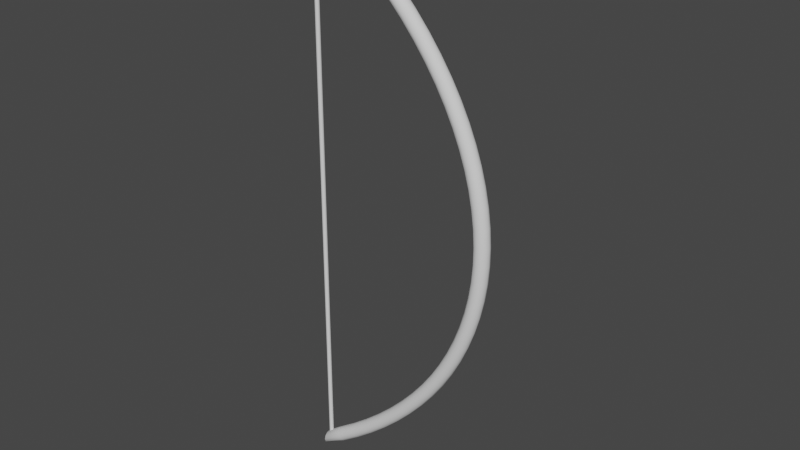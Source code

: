 # Source: base_bow4.blend  (saved by Blender 2.82.7; exported with 4.5.12 LTS)
import bpy
from mathutils import Matrix  # noqa: F401  (used for matrix-valued properties, if any)

bpy.ops.wm.read_factory_settings(use_empty=True)
scene = bpy.context.scene
scene.name = 'Scene'

# ---- collections
col_collection = bpy.data.collections.new('Collection'); scene.collection.children.link(col_collection)

# ---- node groups
ng_auto_smooth = bpy.data.node_groups.new('Auto Smooth', 'GeometryNodeTree')
_s = ng_auto_smooth.interface.new_socket(name='Geometry', in_out='OUTPUT', socket_type='NodeSocketGeometry')
_s = ng_auto_smooth.interface.new_socket(name='Geometry', in_out='INPUT', socket_type='NodeSocketGeometry')
_s = ng_auto_smooth.interface.new_socket(name='Angle', in_out='INPUT', socket_type='NodeSocketFloat')
_s.subtype = 'ANGLE'
_s.min_value = 0.0
_s.max_value = 3.142
ng_auto_smooth.is_modifier = True
_N = ng_auto_smooth.nodes; _L = ng_auto_smooth.links
n0 = _N.new('NodeGroupOutput'); n0.name = 'Group Output'; n0.location = (480, -100)
n1 = _N.new('NodeGroupInput'); n1.name = 'Group Input'; n1.location = (-420, -300)
n2 = _N.new('NodeGroupInput'); n2.name = 'Group Input.001'; n2.location = (-60, -100)
n3 = _N.new('GeometryNodeSetShadeSmooth'); n3.name = 'Set Shade Smooth'; n3.location = (120, -100)
n3.domain = 'EDGE'
n4 = _N.new('GeometryNodeSetShadeSmooth'); n4.name = 'Set Shade Smooth.001'; n4.location = (300, -100)
n5 = _N.new('GeometryNodeInputMeshEdgeAngle'); n5.name = 'Edge Angle'; n5.location = (-420, -220)
n6 = _N.new('GeometryNodeInputEdgeSmooth'); n6.name = 'Is Edge Smooth'; n6.location = (-60, -160)
n7 = _N.new('GeometryNodeInputShadeSmooth'); n7.name = 'Is Face Smooth'; n7.location = (-240, -340)
n8 = _N.new('FunctionNodeBooleanMath'); n8.name = 'Boolean Math'; n8.location = (-60, -220)
n9 = _N.new('FunctionNodeCompare'); n9.name = 'Compare'; n9.location = (-240, -180)
n9.operation = 'LESS_EQUAL'
_L.new(n5.outputs[0], n9.inputs[0])
_L.new(n4.outputs[0], n0.inputs[0])
_L.new(n1.outputs[1], n9.inputs[1])
_L.new(n9.outputs[0], n8.inputs[0])
_L.new(n7.outputs[0], n8.inputs[1])
_L.new(n2.outputs[0], n3.inputs[0])
_L.new(n6.outputs[0], n3.inputs[1])
_L.new(n3.outputs[0], n4.inputs[0])
_L.new(n8.outputs[0], n3.inputs[2])
n0.is_active_output = True

# ---- world
world_world = bpy.data.worlds.new('World'); scene.world = world_world
world_world.use_nodes = True; world_world.node_tree.nodes.clear()
_N = world_world.node_tree.nodes; _L = world_world.node_tree.links
n0 = _N.new('ShaderNodeOutputWorld'); n0.name = 'World Output'; n0.location = (300, 300)
n1 = _N.new('ShaderNodeBackground'); n1.name = 'Background'; n1.location = (10, 300)
n1.inputs[0].default_value = (0.05088, 0.05088, 0.05088, 1.0)
_L.new(n1.outputs[0], n0.inputs[0])
n0.is_active_output = True
world_world.color = (0.05088, 0.05088, 0.05088)
world_world.use_sun_shadow = False
world_world.sun_shadow_jitter_overblur = 0.0

# ---- meshes
me_nurbscurve = bpy.data.meshes.new('NurbsCurve')
me_nurbscurve.from_pydata([(-0.729, -0.1618, 0.01), (-0.7229, -0.1659, 0.01732), (-0.7147, -0.1716, 0.02), (-0.7065, -0.1772, 0.01732), (-0.7004, -0.1814, 0.01), (-0.6982, -0.1829, 1.161e-07), (-0.7004, -0.1814, -0.01), (-0.7065, -0.1772, -0.01732), (-0.7147, -0.1716, -0.02), (-0.7229, -0.1659, -0.01732), (-0.729, -0.1618, -0.01), (-0.7312, -0.1603, 8.308e-08), (-0.6911, -0.1091, 0.01), (-0.6852, -0.1135, 0.01732), (-0.6772, -0.1195, 0.02), (-0.6692, -0.1255, 0.01732), (-0.6634, -0.1299, 0.01), (-0.6613, -0.1315, 1.144e-07), (-0.6634, -0.1299, -0.01), (-0.6692, -0.1255, -0.01732), (-0.6772, -0.1195, -0.02), (-0.6852, -0.1135, -0.01732), (-0.6911, -0.1091, -0.01), (-0.6932, -0.1075, 8.161e-08), (-0.652, -0.05963, 0.01), (-0.6464, -0.0643, 0.01732), (-0.6387, -0.07067, 0.02), (-0.631, -0.07705, 0.01732), (-0.6253, -0.08172, 0.01), (-0.6233, -0.08343, 1.124e-07), (-0.6253, -0.08172, -0.01), (-0.631, -0.07705, -0.01732), (-0.6387, -0.07067, -0.02), (-0.6464, -0.0643, -0.01732), (-0.652, -0.05963, -0.01), (-0.6541, -0.05792, 8.047e-08), (-0.6119, -0.01343, 0.01), (-0.6065, -0.01837, 0.01732), (-0.5991, -0.0251, 0.02), (-0.5917, -0.03184, 0.01732), (-0.5863, -0.03677, 0.01), (-0.5843, -0.03858, 1.109e-07), (-0.5863, -0.03677, -0.01), (-0.5917, -0.03184, -0.01732), (-0.5991, -0.0251, -0.02), (-0.6065, -0.01837, -0.01732), (-0.6119, -0.01343, -0.01), (-0.6139, -0.01163, 7.921e-08), (-0.5708, 0.0295, 0.01), (-0.5656, 0.02431, 0.01732), (-0.5586, 0.01721, 0.02), (-0.5515, 0.01012, 0.01732), (-0.5464, 0.004922, 0.01), (-0.5445, 0.003021, 1.104e-07), (-0.5464, 0.004922, -0.01), (-0.5515, 0.01012, -0.01732), (-0.5586, 0.01721, -0.02), (-0.5656, 0.02431, -0.01732), (-0.5708, 0.0295, -0.01), (-0.5727, 0.03141, 7.69e-08), (-0.5288, 0.06918, 0.01), (-0.5239, 0.06373, 0.01732), (-0.5172, 0.05627, 0.02), (-0.5105, 0.04882, 0.01732), (-0.5057, 0.04337, 0.01), (-0.5039, 0.04137, 1.084e-07), (-0.5057, 0.04337, -0.01), (-0.5105, 0.04882, -0.01732), (-0.5172, 0.05627, -0.02), (-0.5239, 0.06373, -0.01732), (-0.5288, 0.06918, -0.01), (-0.5305, 0.07118, 7.608e-08), (-0.4859, 0.1056, 0.01), (-0.4813, 0.09988, 0.01732), (-0.475, 0.09208, 0.02), (-0.4688, 0.08428, 0.01732), (-0.4642, 0.07857, 0.01), (-0.4625, 0.07648, 1.066e-07), (-0.4642, 0.07857, -0.01), (-0.4688, 0.08428, -0.01732), (-0.475, 0.09208, -0.02), (-0.4813, 0.09988, -0.01732), (-0.4859, 0.1056, -0.01), (-0.4875, 0.1077, 7.584e-08), (-0.4421, 0.1387, 0.01), (-0.4379, 0.1328, 0.01732), (-0.4321, 0.1246, 0.02), (-0.4263, 0.1165, 0.01732), (-0.422, 0.1105, 0.01), (-0.4205, 0.1084, 1.064e-07), (-0.422, 0.1105, -0.01), (-0.4263, 0.1165, -0.01732), (-0.4321, 0.1246, -0.02), (-0.4379, 0.1328, -0.01732), (-0.4421, 0.1387, -0.01), (-0.4437, 0.1409, 7.338e-08), (-0.3977, 0.1686, 0.01), (-0.3938, 0.1624, 0.01732), (-0.3885, 0.1539, 0.02), (-0.3832, 0.1455, 0.01732), (-0.3793, 0.1393, 0.01), (-0.3778, 0.137, 1.045e-07), (-0.3793, 0.1393, -0.01), (-0.3832, 0.1455, -0.01732), (-0.3885, 0.1539, -0.02), (-0.3938, 0.1624, -0.01732), (-0.3977, 0.1686, -0.01), (-0.3992, 0.1709, 7.288e-08), (-0.3526, 0.1952, 0.01), (-0.3491, 0.1887, 0.01732), (-0.3443, 0.18, 0.02), (-0.3395, 0.1712, 0.01732), (-0.336, 0.1648, 0.01), (-0.3347, 0.1624, 1.037e-07), (-0.336, 0.1648, -0.01), (-0.3395, 0.1712, -0.01732), (-0.3443, 0.18, -0.02), (-0.3491, 0.1887, -0.01732), (-0.3526, 0.1952, -0.01), (-0.3539, 0.1975, 7.25e-08), (-0.307, 0.2184, 0.01), (-0.3039, 0.2118, 0.01732), (-0.2996, 0.2028, 0.02), (-0.2953, 0.1937, 0.01732), (-0.2922, 0.1871, 0.01), (-0.2911, 0.1847, 1.043e-07), (-0.2922, 0.1871, -0.01), (-0.2953, 0.1937, -0.01732), (-0.2996, 0.2028, -0.02), (-0.3039, 0.2118, -0.01732), (-0.307, 0.2184, -0.01), (-0.3081, 0.2209, 7.175e-08), (-0.2608, 0.2384, 0.01), (-0.2581, 0.2316, 0.01732), (-0.2544, 0.2223, 0.02), (-0.2508, 0.213, 0.01732), (-0.2481, 0.2062, 0.01), (-0.2471, 0.2037, 1.028e-07), (-0.2481, 0.2062, -0.01), (-0.2508, 0.213, -0.01732), (-0.2544, 0.2223, -0.02), (-0.2581, 0.2316, -0.01732), (-0.2608, 0.2384, -0.01), (-0.2618, 0.2409, 7.065e-08), (-0.2142, 0.2551, 0.01), (-0.2119, 0.2481, 0.01732), (-0.2089, 0.2386, 0.02), (-0.2058, 0.229, 0.01732), (-0.2036, 0.2221, 0.01), (-0.2028, 0.2195, 1.022e-07), (-0.2036, 0.2221, -0.01), (-0.2058, 0.229, -0.01732), (-0.2089, 0.2386, -0.02), (-0.2119, 0.2481, -0.01732), (-0.2142, 0.2551, -0.01), (-0.215, 0.2576, 6.965e-08), (-0.1672, 0.2684, 0.01), (-0.1654, 0.2613, 0.01732), (-0.163, 0.2516, 0.02), (-0.1606, 0.2419, 0.01732), (-0.1588, 0.2348, 0.01), (-0.1582, 0.2322, 1.032e-07), (-0.1588, 0.2348, -0.01), (-0.1606, 0.2419, -0.01732), (-0.163, 0.2516, -0.02), (-0.1654, 0.2613, -0.01732), (-0.1672, 0.2684, -0.01), (-0.1678, 0.271, 6.969e-08), (-0.1199, 0.2784, 0.01), (-0.1186, 0.2712, 0.01732), (-0.1169, 0.2613, 0.02), (-0.1152, 0.2515, 0.01732), (-0.1139, 0.2443, 0.01), (-0.1134, 0.2416, 1.01e-07), (-0.1139, 0.2443, -0.01), (-0.1152, 0.2515, -0.01732), (-0.1169, 0.2613, -0.02), (-0.1186, 0.2712, -0.01732), (-0.1199, 0.2784, -0.01), (-0.1204, 0.281, 6.983e-08), (-0.07243, 0.2851, 0.01), (-0.07166, 0.2778, 0.01732), (-0.07061, 0.2679, 0.02), (-0.06957, 0.2579, 0.01732), (-0.0688, 0.2506, 0.01), (-0.06852, 0.248, 1.008e-07), (-0.0688, 0.2506, -0.01), (-0.06957, 0.2579, -0.01732), (-0.07061, 0.2679, -0.02), (-0.07166, 0.2778, -0.01732), (-0.07243, 0.2851, -0.01), (-0.07271, 0.2877, 6.915e-08), (-0.02483, 0.2884, 0.01), (-0.02457, 0.2811, 0.01732), (-0.02422, 0.2711, 0.02), (-0.02387, 0.2611, 0.01732), (-0.02362, 0.2538, 0.01), (-0.02352, 0.2511, 1.002e-07), (-0.02362, 0.2538, -0.01), (-0.02387, 0.2611, -0.01732), (-0.02422, 0.2711, -0.02), (-0.02457, 0.2811, -0.01732), (-0.02483, 0.2884, -0.01), (-0.02492, 0.2911, 7.044e-08), (0.02281, 0.2884, 0.01), (0.02255, 0.2811, 0.01732), (0.0222, 0.2711, 0.02), (0.02185, 0.2611, 0.01732), (0.0216, 0.2538, 0.01), (0.0215, 0.2511, 1.016e-07), (0.0216, 0.2538, -0.01), (0.02185, 0.2611, -0.01732), (0.0222, 0.2711, -0.02), (0.02255, 0.2811, -0.01732), (0.02281, 0.2884, -0.01), (0.0229, 0.2911, 6.905e-08), (0.07041, 0.2851, 0.01), (0.06964, 0.2778, 0.01732), (0.06859, 0.2679, 0.02), (0.06755, 0.2579, 0.01732), (0.06678, 0.2506, 0.01), (0.0665, 0.248, 1.013e-07), (0.06678, 0.2506, -0.01), (0.06755, 0.2579, -0.01732), (0.06859, 0.2679, -0.02), (0.06964, 0.2778, -0.01732), (0.07041, 0.2851, -0.01), (0.07069, 0.2877, 6.869e-08), (0.1179, 0.2784, 0.01), (0.1166, 0.2712, 0.01732), (0.1149, 0.2613, 0.02), (0.1131, 0.2515, 0.01732), (0.1119, 0.2443, 0.01), (0.1114, 0.2417, 1.01e-07), (0.1119, 0.2443, -0.01), (0.1131, 0.2515, -0.01732), (0.1149, 0.2613, -0.02), (0.1166, 0.2712, -0.01732), (0.1179, 0.2784, -0.01), (0.1183, 0.281, 6.983e-08), (0.1652, 0.2684, 0.01), (0.1634, 0.2613, 0.01732), (0.161, 0.2516, 0.02), (0.1586, 0.2419, 0.01732), (0.1568, 0.2348, 0.01), (0.1562, 0.2322, 1.027e-07), (0.1568, 0.2348, -0.01), (0.1586, 0.2419, -0.01732), (0.161, 0.2516, -0.02), (0.1634, 0.2613, -0.01732), (0.1652, 0.2684, -0.01), (0.1658, 0.271, 6.969e-08), (0.2121, 0.2551, 0.01), (0.2099, 0.2481, 0.01732), (0.2069, 0.2386, 0.02), (0.2038, 0.229, 0.01732), (0.2016, 0.2221, 0.01), (0.2008, 0.2195, 1.027e-07), (0.2016, 0.2221, -0.01), (0.2038, 0.229, -0.01732), (0.2069, 0.2386, -0.02), (0.2099, 0.2481, -0.01732), (0.2121, 0.2551, -0.01), (0.213, 0.2576, 6.918e-08), (0.2588, 0.2384, 0.01), (0.2561, 0.2316, 0.01732), (0.2524, 0.2223, 0.02), (0.2487, 0.213, 0.01732), (0.2461, 0.2062, 0.01), (0.2451, 0.2037, 1.037e-07), (0.2461, 0.2062, -0.01), (0.2487, 0.213, -0.01732), (0.2524, 0.2223, -0.02), (0.2561, 0.2316, -0.01732), (0.2588, 0.2384, -0.01), (0.2597, 0.2409, 7.018e-08), (0.3049, 0.2184, 0.01), (0.3018, 0.2118, 0.01732), (0.2976, 0.2028, 0.02), (0.2933, 0.1937, 0.01732), (0.2902, 0.1871, 0.01), (0.2891, 0.1847, 1.043e-07), (0.2902, 0.1871, -0.01), (0.2933, 0.1937, -0.01732), (0.2976, 0.2028, -0.02), (0.3018, 0.2118, -0.01732), (0.3049, 0.2184, -0.01), (0.3061, 0.2209, 7.175e-08), (0.3506, 0.1952, 0.01), (0.3471, 0.1887, 0.01732), (0.3423, 0.18, 0.02), (0.3375, 0.1712, 0.01732), (0.3339, 0.1648, 0.01), (0.3327, 0.1624, 1.037e-07), (0.3339, 0.1648, -0.01), (0.3375, 0.1712, -0.01732), (0.3423, 0.18, -0.02), (0.3471, 0.1887, -0.01732), (0.3506, 0.1952, -0.01), (0.3519, 0.1975, 7.25e-08), (0.3957, 0.1686, 0.01), (0.3918, 0.1624, 0.01732), (0.3865, 0.1539, 0.02), (0.3811, 0.1455, 0.01732), (0.3772, 0.1393, 0.01), (0.3758, 0.137, 1.05e-07), (0.3772, 0.1393, -0.01), (0.3811, 0.1455, -0.01732), (0.3865, 0.1539, -0.02), (0.3918, 0.1624, -0.01732), (0.3957, 0.1686, -0.01), (0.3971, 0.1709, 7.335e-08), (0.4401, 0.1387, 0.01), (0.4359, 0.1328, 0.01732), (0.4301, 0.1246, 0.02), (0.4242, 0.1165, 0.01732), (0.42, 0.1105, 0.01), (0.4184, 0.1084, 1.064e-07), (0.42, 0.1105, -0.01), (0.4242, 0.1165, -0.01732), (0.4301, 0.1246, -0.02), (0.4359, 0.1328, -0.01732), (0.4401, 0.1387, -0.01), (0.4417, 0.1409, 7.338e-08), (0.4838, 0.1056, 0.01), (0.4792, 0.09988, 0.01732), (0.473, 0.09208, 0.02), (0.4667, 0.08428, 0.01732), (0.4621, 0.07857, 0.01), (0.4605, 0.07648, 1.07e-07), (0.4621, 0.07857, -0.01), (0.4667, 0.08428, -0.01732), (0.473, 0.09208, -0.02), (0.4792, 0.09988, -0.01732), (0.4838, 0.1056, -0.01), (0.4855, 0.1077, 7.538e-08), (0.5267, 0.06918, 0.01), (0.5219, 0.06373, 0.01732), (0.5152, 0.05628, 0.02), (0.5085, 0.04883, 0.01732), (0.5036, 0.04337, 0.01), (0.5018, 0.04137, 1.08e-07), (0.5036, 0.04337, -0.01), (0.5085, 0.04883, -0.01732), (0.5152, 0.05628, -0.02), (0.5219, 0.06373, -0.01732), (0.5267, 0.06918, -0.01), (0.5285, 0.07118, 7.655e-08), (0.5688, 0.02951, 0.01), (0.5636, 0.02431, 0.01732), (0.5566, 0.01722, 0.02), (0.5495, 0.01012, 0.01732), (0.5444, 0.004925, 0.01), (0.5425, 0.003024, 1.097e-07), (0.5444, 0.004925, -0.01), (0.5495, 0.01012, -0.01732), (0.5566, 0.01722, -0.02), (0.5636, 0.02431, -0.01732), (0.5688, 0.02951, -0.01), (0.5707, 0.03141, 7.759e-08), (0.6099, -0.01343, 0.01), (0.6045, -0.01836, 0.01732), (0.5971, -0.0251, 0.02), (0.5897, -0.03184, 0.01732), (0.5843, -0.03677, 0.01), (0.5823, -0.03858, 1.109e-07), (0.5843, -0.03677, -0.01), (0.5897, -0.03184, -0.01732), (0.5971, -0.0251, -0.02), (0.6045, -0.01836, -0.01732), (0.6099, -0.01343, -0.01), (0.6119, -0.01162, 7.921e-08), (0.65, -0.05962, 0.01), (0.6444, -0.06429, 0.01732), (0.6367, -0.07067, 0.02), (0.6289, -0.07705, 0.01732), (0.6233, -0.08172, 0.01), (0.6212, -0.08343, 1.121e-07), (0.6233, -0.08172, -0.01), (0.6289, -0.07705, -0.01732), (0.6367, -0.07067, -0.02), (0.6444, -0.06429, -0.01732), (0.65, -0.05962, -0.01), (0.6521, -0.05791, 8.071e-08), (0.689, -0.1091, 0.01), (0.6832, -0.1135, 0.01732), (0.6752, -0.1195, 0.02), (0.6672, -0.1255, 0.01732), (0.6614, -0.1299, 0.01), (0.6592, -0.1315, 1.14e-07), (0.6614, -0.1299, -0.01), (0.6672, -0.1255, -0.01732), (0.6752, -0.1195, -0.02), (0.6832, -0.1135, -0.01732), (0.689, -0.1091, -0.01), (0.6912, -0.1075, 8.23e-08), (0.7269, -0.1618, 0.01), (0.7209, -0.1659, 0.01732), (0.7127, -0.1716, 0.02), (0.7044, -0.1772, 0.01732), (0.6984, -0.1814, 0.01), (0.6962, -0.1829, 1.154e-07), (0.6984, -0.1814, -0.01), (0.7044, -0.1772, -0.01732), (0.7127, -0.1716, -0.02), (0.7209, -0.1659, -0.01732), (0.7269, -0.1618, -0.01), (0.7292, -0.1602, 8.378e-08), (-0.7471, -0.2157, 0.005639), (0.745, -0.2157, 0.005639), (-0.7471, -0.2168, 0.005531), (0.745, -0.2168, 0.005531), (-0.7471, -0.2179, 0.00521), (0.745, -0.2179, 0.00521), (-0.7471, -0.2189, 0.004689), (0.745, -0.2189, 0.004689), (-0.7471, -0.2197, 0.003987), (0.745, -0.2197, 0.003987), (-0.7471, -0.2204, 0.003133), (0.745, -0.2204, 0.003133), (-0.7471, -0.2209, 0.002158), (0.745, -0.2209, 0.002158), (-0.7471, -0.2213, 0.0011), (0.745, -0.2213, 0.0011), (-0.7471, -0.2214, -2.117e-07), (0.745, -0.2214, -2.117e-07), (-0.7471, -0.2213, -0.0011), (0.745, -0.2213, -0.0011), (-0.7471, -0.2209, -0.002158), (0.745, -0.2209, -0.002158), (-0.7471, -0.2204, -0.003133), (0.745, -0.2204, -0.003133), (-0.7471, -0.2197, -0.003988), (0.745, -0.2197, -0.003988), (-0.7471, -0.2189, -0.004689), (0.745, -0.2189, -0.004689), (-0.7471, -0.2179, -0.00521), (0.745, -0.2179, -0.00521), (-0.7471, -0.2168, -0.005531), (0.745, -0.2168, -0.005531), (-0.7471, -0.2157, -0.005639), (0.745, -0.2157, -0.005639), (-0.7471, -0.2146, -0.005531), (0.745, -0.2146, -0.005531), (-0.7471, -0.2136, -0.00521), (0.745, -0.2136, -0.00521), (-0.7471, -0.2126, -0.004689), (0.745, -0.2126, -0.004689), (-0.7471, -0.2117, -0.003988), (0.745, -0.2117, -0.003988), (-0.7471, -0.211, -0.003133), (0.745, -0.211, -0.003133), (-0.7471, -0.2105, -0.002158), (0.745, -0.2105, -0.002158), (-0.7471, -0.2102, -0.0011), (0.745, -0.2102, -0.0011), (-0.7471, -0.2101, -2.072e-07), (0.745, -0.2101, -2.072e-07), (-0.7471, -0.2102, 0.0011), (0.745, -0.2102, 0.0011), (-0.7471, -0.2105, 0.002158), (0.745, -0.2105, 0.002158), (-0.7471, -0.211, 0.003133), (0.745, -0.211, 0.003133), (-0.7471, -0.2117, 0.003987), (0.745, -0.2117, 0.003987), (-0.7471, -0.2126, 0.004689), (0.745, -0.2126, 0.004689), (-0.7471, -0.2136, 0.00521), (0.745, -0.2136, 0.00521), (-0.7471, -0.2146, 0.005531), (0.745, -0.2146, 0.005531), (-0.7376, -0.2157, 0.005639), (-0.7376, -0.2168, 0.005531), (-0.7376, -0.2179, 0.00521), (-0.7376, -0.2189, 0.004689), (-0.7376, -0.2197, 0.003987), (-0.7376, -0.2204, 0.003133), (-0.7376, -0.2209, 0.002158), (-0.7376, -0.2213, 0.0011), (-0.7376, -0.2214, -2.117e-07), (-0.7376, -0.2213, -0.0011), (-0.7376, -0.2209, -0.002158), (-0.7376, -0.2204, -0.003133), (-0.7376, -0.2197, -0.003988), (-0.7376, -0.2189, -0.004689), (-0.7376, -0.2179, -0.00521), (-0.7376, -0.2168, -0.005531), (-0.7376, -0.2157, -0.005639), (-0.7376, -0.2146, -0.005531), (-0.7376, -0.2136, -0.00521), (-0.7376, -0.2126, -0.004689), (-0.7376, -0.2117, -0.003988), (-0.7376, -0.211, -0.003133), (-0.7376, -0.2105, -0.002158), (-0.7376, -0.2102, -0.0011), (-0.7376, -0.2101, -2.072e-07), (-0.7376, -0.2102, 0.0011), (-0.7376, -0.2105, 0.002158), (-0.7376, -0.211, 0.003133), (-0.7376, -0.2117, 0.003987), (-0.7376, -0.2126, 0.004689), (-0.7376, -0.2136, 0.00521), (-0.7376, -0.2146, 0.005531), (0.7502, -0.2168, 0.005531), (0.7502, -0.2157, 0.005639), (0.7502, -0.2179, 0.00521), (0.7502, -0.2189, 0.004689), (0.7502, -0.2197, 0.003987), (0.7502, -0.2204, 0.003133), (0.7502, -0.2209, 0.002158), (0.7502, -0.2213, 0.0011), (0.7502, -0.2214, -2.117e-07), (0.7502, -0.2213, -0.0011), (0.7502, -0.2209, -0.002158), (0.7502, -0.2204, -0.003133), (0.7502, -0.2197, -0.003988), (0.7502, -0.2189, -0.004689), (0.7502, -0.2179, -0.00521), (0.7502, -0.2168, -0.005531), (0.7502, -0.2157, -0.005639), (0.7502, -0.2146, -0.005531), (0.7502, -0.2136, -0.00521), (0.7502, -0.2126, -0.004689), (0.7502, -0.2117, -0.003988), (0.7502, -0.211, -0.003133), (0.7502, -0.2105, -0.002158), (0.7502, -0.2102, -0.0011), (0.7502, -0.2101, -2.072e-07), (0.7502, -0.2102, 0.0011), (0.7502, -0.2105, 0.002158), (0.7502, -0.211, 0.003133), (0.7502, -0.2117, 0.003987), (0.7502, -0.2126, 0.004689), (0.7502, -0.2136, 0.00521), (0.7502, -0.2146, 0.005531), (0.0009844, -0.2157, 0.005639), (0.0009844, -0.2168, 0.005531), (0.0009844, -0.2179, 0.00521), (0.000985, -0.2189, 0.004689), (0.000985, -0.2197, 0.003987), (0.000985, -0.2204, 0.003133), (0.000985, -0.2209, 0.002158), (0.000985, -0.2213, 0.0011), (0.000985, -0.2214, -2.117e-07), (0.000985, -0.2213, -0.0011), (0.000985, -0.2209, -0.002158), (0.000985, -0.2204, -0.003133), (0.000985, -0.2197, -0.003988), (0.000985, -0.2189, -0.004689), (0.0009844, -0.2179, -0.00521), (0.0009844, -0.2168, -0.005531), (0.0009844, -0.2157, -0.005639), (0.0009844, -0.2146, -0.005531), (0.0009844, -0.2136, -0.00521), (0.0009844, -0.2126, -0.004689), (0.0009843, -0.2117, -0.003988), (0.0009843, -0.211, -0.003133), (0.0009843, -0.2105, -0.002158), (0.0009843, -0.2102, -0.0011), (0.0009843, -0.2101, -2.072e-07), (0.0009843, -0.2102, 0.0011), (0.0009843, -0.2105, 0.002158), (0.0009843, -0.211, 0.003133), (0.0009843, -0.2117, 0.003987), (0.0009844, -0.2126, 0.004689), (0.0009844, -0.2136, 0.00521), (0.0009844, -0.2146, 0.005531), (0.002101, -0.2157, 0.005639), (0.002101, -0.2168, 0.005531), (0.002101, -0.2179, 0.00521), (0.002102, -0.2189, 0.004689), (0.002102, -0.2197, 0.003987), (0.002102, -0.2204, 0.003133), (0.002102, -0.2209, 0.002158), (0.002102, -0.2213, 0.0011), (0.002102, -0.2214, -2.117e-07), (0.002102, -0.2213, -0.0011), (0.002102, -0.2209, -0.002158), (0.002102, -0.2204, -0.003133), (0.002102, -0.2197, -0.003988), (0.002102, -0.2189, -0.004689), (0.002101, -0.2179, -0.00521), (0.002101, -0.2168, -0.005531), (0.002101, -0.2157, -0.005639), (0.002101, -0.2146, -0.005531), (0.002101, -0.2136, -0.00521), (0.002101, -0.2126, -0.004689), (0.002101, -0.2117, -0.003988), (0.002101, -0.211, -0.003133), (0.002101, -0.2105, -0.002158), (0.002101, -0.2102, -0.0011), (0.002101, -0.2101, -2.072e-07), (0.002101, -0.2102, 0.0011), (0.002101, -0.2105, 0.002158), (0.002101, -0.211, 0.003133), (0.002101, -0.2117, 0.003987), (0.002101, -0.2126, 0.004689), (0.002101, -0.2136, 0.00521), (0.002101, -0.2146, 0.005531), (-0.7655, -0.2269, 0.008456), (-0.7665, -0.2242, 0.01), (-0.7594, -0.2269, 0.01463), (-0.7592, -0.2242, 0.01732), (-0.751, -0.2269, 0.01689), (-0.7492, -0.2242, 0.02), (-0.7426, -0.2269, 0.01463), (-0.7392, -0.2242, 0.01732), (-0.7365, -0.2269, 0.008455), (-0.7319, -0.2243, 0.01), (-0.7343, -0.2269, 1.18e-07), (-0.7292, -0.2243, 1.181e-07), (-0.7365, -0.2269, -0.008455), (-0.7319, -0.2243, -0.01), (-0.7426, -0.2269, -0.01463), (-0.7392, -0.2242, -0.01732), (-0.751, -0.2269, -0.01689), (-0.7492, -0.2242, -0.02), (-0.7594, -0.2269, -0.01463), (-0.7592, -0.2242, -0.01732), (-0.7655, -0.2269, -0.008455), (-0.7665, -0.2242, -0.01), (-0.7677, -0.2269, 8.638e-08), (-0.7692, -0.2242, 8.492e-08), (0.7635, -0.2269, 0.008455), (0.7645, -0.2242, 0.01), (0.7573, -0.2269, 0.01463), (0.7572, -0.2242, 0.01732), (0.749, -0.2269, 0.01689), (0.7472, -0.2242, 0.02), (0.7406, -0.2269, 0.01463), (0.7372, -0.2242, 0.01732), (0.7345, -0.2269, 0.008455), (0.7299, -0.2243, 0.01), (0.7322, -0.2269, 1.172e-07), (0.7272, -0.2243, 1.173e-07), (0.7345, -0.2269, -0.008455), (0.7299, -0.2243, -0.01), (0.7406, -0.2269, -0.01463), (0.7372, -0.2242, -0.01732), (0.749, -0.2269, -0.01689), (0.7472, -0.2242, -0.02), (0.7573, -0.2269, -0.01463), (0.7572, -0.2242, -0.01732), (0.7635, -0.2269, -0.008455), (0.7645, -0.2242, -0.01), (0.7657, -0.2269, 8.702e-08), (0.7672, -0.2242, 8.562e-08)], [], [(603, 1, 0, 601), (605, 2, 1, 603), (607, 3, 2, 605), (609, 4, 3, 607), (611, 5, 4, 609), (613, 6, 5, 611), (615, 7, 6, 613), (617, 8, 7, 615), (619, 9, 8, 617), (621, 10, 9, 619), (623, 11, 10, 621), (0, 12, 23, 11), (1, 13, 12, 0), (2, 14, 13, 1), (3, 15, 14, 2), (4, 16, 15, 3), (5, 17, 16, 4), (6, 18, 17, 5), (7, 19, 18, 6), (8, 20, 19, 7), (9, 21, 20, 8), (10, 22, 21, 9), (11, 23, 22, 10), (12, 24, 35, 23), (13, 25, 24, 12), (14, 26, 25, 13), (15, 27, 26, 14), (16, 28, 27, 15), (17, 29, 28, 16), (18, 30, 29, 17), (19, 31, 30, 18), (20, 32, 31, 19), (21, 33, 32, 20), (22, 34, 33, 21), (23, 35, 34, 22), (24, 36, 47, 35), (25, 37, 36, 24), (26, 38, 37, 25), (27, 39, 38, 26), (28, 40, 39, 27), (29, 41, 40, 28), (30, 42, 41, 29), (31, 43, 42, 30), (32, 44, 43, 31), (33, 45, 44, 32), (34, 46, 45, 33), (35, 47, 46, 34), (36, 48, 59, 47), (37, 49, 48, 36), (38, 50, 49, 37), (39, 51, 50, 38), (40, 52, 51, 39), (41, 53, 52, 40), (42, 54, 53, 41), (43, 55, 54, 42), (44, 56, 55, 43), (45, 57, 56, 44), (46, 58, 57, 45), (47, 59, 58, 46), (48, 60, 71, 59), (49, 61, 60, 48), (50, 62, 61, 49), (51, 63, 62, 50), (52, 64, 63, 51), (53, 65, 64, 52), (54, 66, 65, 53), (55, 67, 66, 54), (56, 68, 67, 55), (57, 69, 68, 56), (58, 70, 69, 57), (59, 71, 70, 58), (60, 72, 83, 71), (61, 73, 72, 60), (62, 74, 73, 61), (63, 75, 74, 62), (64, 76, 75, 63), (65, 77, 76, 64), (66, 78, 77, 65), (67, 79, 78, 66), (68, 80, 79, 67), (69, 81, 80, 68), (70, 82, 81, 69), (71, 83, 82, 70), (72, 84, 95, 83), (73, 85, 84, 72), (74, 86, 85, 73), (75, 87, 86, 74), (76, 88, 87, 75), (77, 89, 88, 76), (78, 90, 89, 77), (79, 91, 90, 78), (80, 92, 91, 79), (81, 93, 92, 80), (82, 94, 93, 81), (83, 95, 94, 82), (84, 96, 107, 95), (85, 97, 96, 84), (86, 98, 97, 85), (87, 99, 98, 86), (88, 100, 99, 87), (89, 101, 100, 88), (90, 102, 101, 89), (91, 103, 102, 90), (92, 104, 103, 91), (93, 105, 104, 92), (94, 106, 105, 93), (95, 107, 106, 94), (96, 108, 119, 107), (97, 109, 108, 96), (98, 110, 109, 97), (99, 111, 110, 98), (100, 112, 111, 99), (101, 113, 112, 100), (102, 114, 113, 101), (103, 115, 114, 102), (104, 116, 115, 103), (105, 117, 116, 104), (106, 118, 117, 105), (107, 119, 118, 106), (108, 120, 131, 119), (109, 121, 120, 108), (110, 122, 121, 109), (111, 123, 122, 110), (112, 124, 123, 111), (113, 125, 124, 112), (114, 126, 125, 113), (115, 127, 126, 114), (116, 128, 127, 115), (117, 129, 128, 116), (118, 130, 129, 117), (119, 131, 130, 118), (120, 132, 143, 131), (121, 133, 132, 120), (122, 134, 133, 121), (123, 135, 134, 122), (124, 136, 135, 123), (125, 137, 136, 124), (126, 138, 137, 125), (127, 139, 138, 126), (128, 140, 139, 127), (129, 141, 140, 128), (130, 142, 141, 129), (131, 143, 142, 130), (132, 144, 155, 143), (133, 145, 144, 132), (134, 146, 145, 133), (135, 147, 146, 134), (136, 148, 147, 135), (137, 149, 148, 136), (138, 150, 149, 137), (139, 151, 150, 138), (140, 152, 151, 139), (141, 153, 152, 140), (142, 154, 153, 141), (143, 155, 154, 142), (144, 156, 167, 155), (145, 157, 156, 144), (146, 158, 157, 145), (147, 159, 158, 146), (148, 160, 159, 147), (149, 161, 160, 148), (150, 162, 161, 149), (151, 163, 162, 150), (152, 164, 163, 151), (153, 165, 164, 152), (154, 166, 165, 153), (155, 167, 166, 154), (156, 168, 179, 167), (157, 169, 168, 156), (158, 170, 169, 157), (159, 171, 170, 158), (160, 172, 171, 159), (161, 173, 172, 160), (162, 174, 173, 161), (163, 175, 174, 162), (164, 176, 175, 163), (165, 177, 176, 164), (166, 178, 177, 165), (167, 179, 178, 166), (168, 180, 191, 179), (169, 181, 180, 168), (170, 182, 181, 169), (171, 183, 182, 170), (172, 184, 183, 171), (173, 185, 184, 172), (174, 186, 185, 173), (175, 187, 186, 174), (176, 188, 187, 175), (177, 189, 188, 176), (178, 190, 189, 177), (179, 191, 190, 178), (180, 192, 203, 191), (181, 193, 192, 180), (182, 194, 193, 181), (183, 195, 194, 182), (184, 196, 195, 183), (185, 197, 196, 184), (186, 198, 197, 185), (187, 199, 198, 186), (188, 200, 199, 187), (189, 201, 200, 188), (190, 202, 201, 189), (191, 203, 202, 190), (192, 204, 215, 203), (193, 205, 204, 192), (194, 206, 205, 193), (195, 207, 206, 194), (196, 208, 207, 195), (197, 209, 208, 196), (198, 210, 209, 197), (199, 211, 210, 198), (200, 212, 211, 199), (201, 213, 212, 200), (202, 214, 213, 201), (203, 215, 214, 202), (204, 216, 227, 215), (205, 217, 216, 204), (206, 218, 217, 205), (207, 219, 218, 206), (208, 220, 219, 207), (209, 221, 220, 208), (210, 222, 221, 209), (211, 223, 222, 210), (212, 224, 223, 211), (213, 225, 224, 212), (214, 226, 225, 213), (215, 227, 226, 214), (216, 228, 239, 227), (217, 229, 228, 216), (218, 230, 229, 217), (219, 231, 230, 218), (220, 232, 231, 219), (221, 233, 232, 220), (222, 234, 233, 221), (223, 235, 234, 222), (224, 236, 235, 223), (225, 237, 236, 224), (226, 238, 237, 225), (227, 239, 238, 226), (228, 240, 251, 239), (229, 241, 240, 228), (230, 242, 241, 229), (231, 243, 242, 230), (232, 244, 243, 231), (233, 245, 244, 232), (234, 246, 245, 233), (235, 247, 246, 234), (236, 248, 247, 235), (237, 249, 248, 236), (238, 250, 249, 237), (239, 251, 250, 238), (240, 252, 263, 251), (241, 253, 252, 240), (242, 254, 253, 241), (243, 255, 254, 242), (244, 256, 255, 243), (245, 257, 256, 244), (246, 258, 257, 245), (247, 259, 258, 246), (248, 260, 259, 247), (249, 261, 260, 248), (250, 262, 261, 249), (251, 263, 262, 250), (252, 264, 275, 263), (253, 265, 264, 252), (254, 266, 265, 253), (255, 267, 266, 254), (256, 268, 267, 255), (257, 269, 268, 256), (258, 270, 269, 257), (259, 271, 270, 258), (260, 272, 271, 259), (261, 273, 272, 260), (262, 274, 273, 261), (263, 275, 274, 262), (264, 276, 287, 275), (265, 277, 276, 264), (266, 278, 277, 265), (267, 279, 278, 266), (268, 280, 279, 267), (269, 281, 280, 268), (270, 282, 281, 269), (271, 283, 282, 270), (272, 284, 283, 271), (273, 285, 284, 272), (274, 286, 285, 273), (275, 287, 286, 274), (276, 288, 299, 287), (277, 289, 288, 276), (278, 290, 289, 277), (279, 291, 290, 278), (280, 292, 291, 279), (281, 293, 292, 280), (282, 294, 293, 281), (283, 295, 294, 282), (284, 296, 295, 283), (285, 297, 296, 284), (286, 298, 297, 285), (287, 299, 298, 286), (288, 300, 311, 299), (289, 301, 300, 288), (290, 302, 301, 289), (291, 303, 302, 290), (292, 304, 303, 291), (293, 305, 304, 292), (294, 306, 305, 293), (295, 307, 306, 294), (296, 308, 307, 295), (297, 309, 308, 296), (298, 310, 309, 297), (299, 311, 310, 298), (300, 312, 323, 311), (301, 313, 312, 300), (302, 314, 313, 301), (303, 315, 314, 302), (304, 316, 315, 303), (305, 317, 316, 304), (306, 318, 317, 305), (307, 319, 318, 306), (308, 320, 319, 307), (309, 321, 320, 308), (310, 322, 321, 309), (311, 323, 322, 310), (312, 324, 335, 323), (313, 325, 324, 312), (314, 326, 325, 313), (315, 327, 326, 314), (316, 328, 327, 315), (317, 329, 328, 316), (318, 330, 329, 317), (319, 331, 330, 318), (320, 332, 331, 319), (321, 333, 332, 320), (322, 334, 333, 321), (323, 335, 334, 322), (324, 336, 347, 335), (325, 337, 336, 324), (326, 338, 337, 325), (327, 339, 338, 326), (328, 340, 339, 327), (329, 341, 340, 328), (330, 342, 341, 329), (331, 343, 342, 330), (332, 344, 343, 331), (333, 345, 344, 332), (334, 346, 345, 333), (335, 347, 346, 334), (336, 348, 359, 347), (337, 349, 348, 336), (338, 350, 349, 337), (339, 351, 350, 338), (340, 352, 351, 339), (341, 353, 352, 340), (342, 354, 353, 341), (343, 355, 354, 342), (344, 356, 355, 343), (345, 357, 356, 344), (346, 358, 357, 345), (347, 359, 358, 346), (348, 360, 371, 359), (349, 361, 360, 348), (350, 362, 361, 349), (351, 363, 362, 350), (352, 364, 363, 351), (353, 365, 364, 352), (354, 366, 365, 353), (355, 367, 366, 354), (356, 368, 367, 355), (357, 369, 368, 356), (358, 370, 369, 357), (359, 371, 370, 358), (360, 372, 383, 371), (361, 373, 372, 360), (362, 374, 373, 361), (363, 375, 374, 362), (364, 376, 375, 363), (365, 377, 376, 364), (366, 378, 377, 365), (367, 379, 378, 366), (368, 380, 379, 367), (369, 381, 380, 368), (370, 382, 381, 369), (371, 383, 382, 370), (372, 384, 395, 383), (373, 385, 384, 372), (374, 386, 385, 373), (375, 387, 386, 374), (376, 388, 387, 375), (377, 389, 388, 376), (378, 390, 389, 377), (379, 391, 390, 378), (380, 392, 391, 379), (381, 393, 392, 380), (382, 394, 393, 381), (383, 395, 394, 382), (384, 396, 407, 395), (385, 397, 396, 384), (386, 398, 397, 385), (387, 399, 398, 386), (388, 400, 399, 387), (389, 401, 400, 388), (390, 402, 401, 389), (391, 403, 402, 390), (392, 404, 403, 391), (393, 405, 404, 392), (394, 406, 405, 393), (395, 407, 406, 394), (646, 624, 626, 628, 630, 632, 634, 636, 638, 640, 642, 644), (396, 625, 647, 407), (399, 631, 629, 398), (400, 633, 631, 399), (401, 635, 633, 400), (402, 637, 635, 401), (403, 639, 637, 402), (404, 641, 639, 403), (405, 643, 641, 404), (406, 645, 643, 405), (407, 647, 645, 406), (601, 0, 11, 623), (398, 629, 627, 397), (568, 409, 411, 569), (569, 411, 413, 570), (570, 413, 415, 571), (571, 415, 417, 572), (572, 417, 419, 573), (573, 419, 421, 574), (574, 421, 423, 575), (575, 423, 425, 576), (576, 425, 427, 577), (577, 427, 429, 578), (578, 429, 431, 579), (579, 431, 433, 580), (580, 433, 435, 581), (581, 435, 437, 582), (582, 437, 439, 583), (583, 439, 441, 584), (584, 441, 443, 585), (585, 443, 445, 586), (586, 445, 447, 587), (587, 447, 449, 588), (588, 449, 451, 589), (589, 451, 453, 590), (590, 453, 455, 591), (591, 455, 457, 592), (592, 457, 459, 593), (593, 459, 461, 594), (594, 461, 463, 595), (595, 463, 465, 596), (596, 465, 467, 597), (597, 467, 469, 598), (417, 415, 507, 508), (598, 469, 471, 599), (599, 471, 409, 568), (408, 410, 412, 414, 416, 418, 420, 422, 424, 426, 428, 430, 432, 434, 436, 438, 440, 442, 444, 446, 448, 450, 452, 454, 456, 458, 460, 462, 464, 466, 468, 470), (470, 503, 472, 408), (468, 502, 503, 470), (466, 501, 502, 468), (464, 500, 501, 466), (462, 499, 500, 464), (460, 498, 499, 462), (458, 497, 498, 460), (456, 496, 497, 458), (454, 495, 496, 456), (452, 494, 495, 454), (450, 493, 494, 452), (448, 492, 493, 450), (446, 491, 492, 448), (444, 490, 491, 446), (442, 489, 490, 444), (440, 488, 489, 442), (438, 487, 488, 440), (436, 486, 487, 438), (434, 485, 486, 436), (432, 484, 485, 434), (430, 483, 484, 432), (428, 482, 483, 430), (426, 481, 482, 428), (424, 480, 481, 426), (422, 479, 480, 424), (420, 478, 479, 422), (418, 477, 478, 420), (416, 476, 477, 418), (414, 475, 476, 416), (412, 474, 475, 414), (410, 473, 474, 412), (408, 472, 473, 410), (504, 505, 535, 534, 533, 532, 531, 530, 529, 528, 527, 526, 525, 524, 523, 522, 521, 520, 519, 518, 517, 516, 515, 514, 513, 512, 511, 510, 509, 508, 507, 506), (435, 433, 516, 517), (453, 451, 525, 526), (471, 469, 534, 535), (427, 425, 512, 513), (445, 443, 521, 522), (463, 461, 530, 531), (419, 417, 508, 509), (437, 435, 517, 518), (455, 453, 526, 527), (411, 409, 505, 504), (409, 471, 535, 505), (429, 427, 513, 514), (447, 445, 522, 523), (465, 463, 531, 532), (421, 419, 509, 510), (439, 437, 518, 519), (457, 455, 527, 528), (413, 411, 504, 506), (431, 429, 514, 515), (449, 447, 523, 524), (467, 465, 532, 533), (423, 421, 510, 511), (441, 439, 519, 520), (459, 457, 528, 529), (415, 413, 506, 507), (433, 431, 515, 516), (451, 449, 524, 525), (469, 467, 533, 534), (425, 423, 511, 512), (443, 441, 520, 521), (461, 459, 529, 530), (503, 567, 536, 472), (502, 566, 567, 503), (501, 565, 566, 502), (500, 564, 565, 501), (499, 563, 564, 500), (498, 562, 563, 499), (497, 561, 562, 498), (496, 560, 561, 497), (495, 559, 560, 496), (494, 558, 559, 495), (493, 557, 558, 494), (492, 556, 557, 493), (491, 555, 556, 492), (490, 554, 555, 491), (489, 553, 554, 490), (488, 552, 553, 489), (487, 551, 552, 488), (486, 550, 551, 487), (485, 549, 550, 486), (484, 548, 549, 485), (483, 547, 548, 484), (482, 546, 547, 483), (481, 545, 546, 482), (480, 544, 545, 481), (479, 543, 544, 480), (478, 542, 543, 479), (477, 541, 542, 478), (476, 540, 541, 477), (475, 539, 540, 476), (474, 538, 539, 475), (473, 537, 538, 474), (472, 536, 537, 473), (567, 599, 568, 536), (566, 598, 599, 567), (565, 597, 598, 566), (564, 596, 597, 565), (563, 595, 596, 564), (562, 594, 595, 563), (561, 593, 594, 562), (560, 592, 593, 561), (559, 591, 592, 560), (558, 590, 591, 559), (557, 589, 590, 558), (556, 588, 589, 557), (555, 587, 588, 556), (554, 586, 587, 555), (553, 585, 586, 554), (552, 584, 585, 553), (551, 583, 584, 552), (550, 582, 583, 551), (549, 581, 582, 550), (548, 580, 581, 549), (547, 579, 580, 548), (546, 578, 579, 547), (545, 577, 578, 546), (544, 576, 577, 545), (543, 575, 576, 544), (542, 574, 575, 543), (541, 573, 574, 542), (540, 572, 573, 541), (539, 571, 572, 540), (538, 570, 571, 539), (537, 569, 570, 538), (536, 568, 569, 537), (601, 623, 622, 600), (600, 602, 603, 601), (602, 604, 605, 603), (604, 606, 607, 605), (606, 608, 609, 607), (608, 610, 611, 609), (610, 612, 613, 611), (612, 614, 615, 613), (614, 616, 617, 615), (616, 618, 619, 617), (618, 620, 621, 619), (620, 622, 623, 621), (622, 620, 618, 616, 614, 612, 610, 608, 606, 604, 602, 600), (624, 646, 647, 625), (625, 627, 626, 624), (627, 629, 628, 626), (629, 631, 630, 628), (631, 633, 632, 630), (633, 635, 634, 632), (635, 637, 636, 634), (637, 639, 638, 636), (639, 641, 640, 638), (641, 643, 642, 640), (643, 645, 644, 642), (645, 647, 646, 644), (397, 627, 625, 396)])
me_nurbscurve.polygons.foreach_set('use_smooth', [True] * 608)
_uv = me_nurbscurve.uv_layers.new(name='UVMap')
_uv.uv.foreach_set('vector', [0.001278, 0.08333, 0.02857, 0.08333, 0.02857, 0.0, 0.001198, 0.0, 0.001409, 0.1667, 0.02857, 0.1667, 0.02857, 0.08333, 0.001278, 0.08333, 0.001558, 0.25, 0.02857, 0.25, 0.02857, 0.1667, 0.001409, 0.1667, 0.001669, 0.3333, 0.02857, 0.3333, 0.02857, 0.25, 0.001558, 0.25, 0.00171, 0.4167, 0.02857, 0.4167, 0.02857, 0.3333, 0.001669, 0.3333, 0.001669, 0.5, 0.02857, 0.5, 0.02857, 0.4167, 0.00171, 0.4167, 0.001558, 0.5833, 0.02857, 0.5833, 0.02857, 0.5, 0.001669, 0.5, 0.001409, 0.6667, 0.02857, 0.6667, 0.02857, 0.5833, 0.001558, 0.5833, 0.001278, 0.75, 0.02857, 0.75, 0.02857, 0.6667, 0.001409, 0.6667, 0.001198, 0.8333, 0.02857, 0.8333, 0.02857, 0.75, 0.001278, 0.75, 0.001172, 0.9167, 0.02857, 0.9167, 0.02857, 0.8333, 0.001198, 0.8333, 0.02857, 1.0, 0.05714, 1.0, 0.05714, 0.9167, 0.02857, 0.9167, 0.02857, 0.08333, 0.05714, 0.08333, 0.05714, 0.0, 0.02857, 0.0, 0.02857, 0.1667, 0.05714, 0.1667, 0.05714, 0.08333, 0.02857, 0.08333, 0.02857, 0.25, 0.05714, 0.25, 0.05714, 0.1667, 0.02857, 0.1667, 0.02857, 0.3333, 0.05714, 0.3333, 0.05714, 0.25, 0.02857, 0.25, 0.02857, 0.4167, 0.05714, 0.4167, 0.05714, 0.3333, 0.02857, 0.3333, 0.02857, 0.5, 0.05714, 0.5, 0.05714, 0.4167, 0.02857, 0.4167, 0.02857, 0.5833, 0.05714, 0.5833, 0.05714, 0.5, 0.02857, 0.5, 0.02857, 0.6667, 0.05714, 0.6667, 0.05714, 0.5833, 0.02857, 0.5833, 0.02857, 0.75, 0.05714, 0.75, 0.05714, 0.6667, 0.02857, 0.6667, 0.02857, 0.8333, 0.05714, 0.8333, 0.05714, 0.75, 0.02857, 0.75, 0.02857, 0.9167, 0.05714, 0.9167, 0.05714, 0.8333, 0.02857, 0.8333, 0.05714, 1.0, 0.08571, 1.0, 0.08571, 0.9167, 0.05714, 0.9167, 0.05714, 0.08333, 0.08571, 0.08333, 0.08571, 0.0, 0.05714, 0.0, 0.05714, 0.1667, 0.08571, 0.1667, 0.08571, 0.08333, 0.05714, 0.08333, 0.05714, 0.25, 0.08571, 0.25, 0.08571, 0.1667, 0.05714, 0.1667, 0.05714, 0.3333, 0.08571, 0.3333, 0.08571, 0.25, 0.05714, 0.25, 0.05714, 0.4167, 0.08571, 0.4167, 0.08571, 0.3333, 0.05714, 0.3333, 0.05714, 0.5, 0.08571, 0.5, 0.08571, 0.4167, 0.05714, 0.4167, 0.05714, 0.5833, 0.08571, 0.5833, 0.08571, 0.5, 0.05714, 0.5, 0.05714, 0.6667, 0.08571, 0.6667, 0.08571, 0.5833, 0.05714, 0.5833, 0.05714, 0.75, 0.08571, 0.75, 0.08571, 0.6667, 0.05714, 0.6667, 0.05714, 0.8333, 0.08571, 0.8333, 0.08571, 0.75, 0.05714, 0.75, 0.05714, 0.9167, 0.08571, 0.9167, 0.08571, 0.8333, 0.05714, 0.8333, 0.08571, 1.0, 0.1143, 1.0, 0.1143, 0.9167, 0.08571, 0.9167, 0.08571, 0.08333, 0.1143, 0.08333, 0.1143, 0.0, 0.08571, 0.0, 0.08571, 0.1667, 0.1143, 0.1667, 0.1143, 0.08333, 0.08571, 0.08333, 0.08571, 0.25, 0.1143, 0.25, 0.1143, 0.1667, 0.08571, 0.1667, 0.08571, 0.3333, 0.1143, 0.3333, 0.1143, 0.25, 0.08571, 0.25, 0.08571, 0.4167, 0.1143, 0.4167, 0.1143, 0.3333, 0.08571, 0.3333, 0.08571, 0.5, 0.1143, 0.5, 0.1143, 0.4167, 0.08571, 0.4167, 0.08571, 0.5833, 0.1143, 0.5833, 0.1143, 0.5, 0.08571, 0.5, 0.08571, 0.6667, 0.1143, 0.6667, 0.1143, 0.5833, 0.08571, 0.5833, 0.08571, 0.75, 0.1143, 0.75, 0.1143, 0.6667, 0.08571, 0.6667, 0.08571, 0.8333, 0.1143, 0.8333, 0.1143, 0.75, 0.08571, 0.75, 0.08571, 0.9167, 0.1143, 0.9167, 0.1143, 0.8333, 0.08571, 0.8333, 0.1143, 1.0, 0.1429, 1.0, 0.1429, 0.9167, 0.1143, 0.9167, 0.1143, 0.08333, 0.1429, 0.08333, 0.1429, 0.0, 0.1143, 0.0, 0.1143, 0.1667, 0.1429, 0.1667, 0.1429, 0.08333, 0.1143, 0.08333, 0.1143, 0.25, 0.1429, 0.25, 0.1429, 0.1667, 0.1143, 0.1667, 0.1143, 0.3333, 0.1429, 0.3333, 0.1429, 0.25, 0.1143, 0.25, 0.1143, 0.4167, 0.1429, 0.4167, 0.1429, 0.3333, 0.1143, 0.3333, 0.1143, 0.5, 0.1429, 0.5, 0.1429, 0.4167, 0.1143, 0.4167, 0.1143, 0.5833, 0.1429, 0.5833, 0.1429, 0.5, 0.1143, 0.5, 0.1143, 0.6667, 0.1429, 0.6667, 0.1429, 0.5833, 0.1143, 0.5833, 0.1143, 0.75, 0.1429, 0.75, 0.1429, 0.6667, 0.1143, 0.6667, 0.1143, 0.8333, 0.1429, 0.8333, 0.1429, 0.75, 0.1143, 0.75, 0.1143, 0.9167, 0.1429, 0.9167, 0.1429, 0.8333, 0.1143, 0.8333, 0.1429, 1.0, 0.1714, 1.0, 0.1714, 0.9167, 0.1429, 0.9167, 0.1429, 0.08333, 0.1714, 0.08333, 0.1714, 0.0, 0.1429, 0.0, 0.1429, 0.1667, 0.1714, 0.1667, 0.1714, 0.08333, 0.1429, 0.08333, 0.1429, 0.25, 0.1714, 0.25, 0.1714, 0.1667, 0.1429, 0.1667, 0.1429, 0.3333, 0.1714, 0.3333, 0.1714, 0.25, 0.1429, 0.25, 0.1429, 0.4167, 0.1714, 0.4167, 0.1714, 0.3333, 0.1429, 0.3333, 0.1429, 0.5, 0.1714, 0.5, 0.1714, 0.4167, 0.1429, 0.4167, 0.1429, 0.5833, 0.1714, 0.5833, 0.1714, 0.5, 0.1429, 0.5, 0.1429, 0.6667, 0.1714, 0.6667, 0.1714, 0.5833, 0.1429, 0.5833, 0.1429, 0.75, 0.1714, 0.75, 0.1714, 0.6667, 0.1429, 0.6667, 0.1429, 0.8333, 0.1714, 0.8333, 0.1714, 0.75, 0.1429, 0.75, 0.1429, 0.9167, 0.1714, 0.9167, 0.1714, 0.8333, 0.1429, 0.8333, 0.1714, 1.0, 0.2, 1.0, 0.2, 0.9167, 0.1714, 0.9167, 0.1714, 0.08333, 0.2, 0.08333, 0.2, 0.0, 0.1714, 0.0, 0.1714, 0.1667, 0.2, 0.1667, 0.2, 0.08333, 0.1714, 0.08333, 0.1714, 0.25, 0.2, 0.25, 0.2, 0.1667, 0.1714, 0.1667, 0.1714, 0.3333, 0.2, 0.3333, 0.2, 0.25, 0.1714, 0.25, 0.1714, 0.4167, 0.2, 0.4167, 0.2, 0.3333, 0.1714, 0.3333, 0.1714, 0.5, 0.2, 0.5, 0.2, 0.4167, 0.1714, 0.4167, 0.1714, 0.5833, 0.2, 0.5833, 0.2, 0.5, 0.1714, 0.5, 0.1714, 0.6667, 0.2, 0.6667, 0.2, 0.5833, 0.1714, 0.5833, 0.1714, 0.75, 0.2, 0.75, 0.2, 0.6667, 0.1714, 0.6667, 0.1714, 0.8333, 0.2, 0.8333, 0.2, 0.75, 0.1714, 0.75, 0.1714, 0.9167, 0.2, 0.9167, 0.2, 0.8333, 0.1714, 0.8333, 0.2, 1.0, 0.2286, 1.0, 0.2286, 0.9167, 0.2, 0.9167, 0.2, 0.08333, 0.2286, 0.08333, 0.2286, 0.0, 0.2, 0.0, 0.2, 0.1667, 0.2286, 0.1667, 0.2286, 0.08333, 0.2, 0.08333, 0.2, 0.25, 0.2286, 0.25, 0.2286, 0.1667, 0.2, 0.1667, 0.2, 0.3333, 0.2286, 0.3333, 0.2286, 0.25, 0.2, 0.25, 0.2, 0.4167, 0.2286, 0.4167, 0.2286, 0.3333, 0.2, 0.3333, 0.2, 0.5, 0.2286, 0.5, 0.2286, 0.4167, 0.2, 0.4167, 0.2, 0.5833, 0.2286, 0.5833, 0.2286, 0.5, 0.2, 0.5, 0.2, 0.6667, 0.2286, 0.6667, 0.2286, 0.5833, 0.2, 0.5833, 0.2, 0.75, 0.2286, 0.75, 0.2286, 0.6667, 0.2, 0.6667, 0.2, 0.8333, 0.2286, 0.8333, 0.2286, 0.75, 0.2, 0.75, 0.2, 0.9167, 0.2286, 0.9167, 0.2286, 0.8333, 0.2, 0.8333, 0.2286, 1.0, 0.2571, 1.0, 0.2571, 0.9167, 0.2286, 0.9167, 0.2286, 0.08333, 0.2571, 0.08333, 0.2571, 0.0, 0.2286, 0.0, 0.2286, 0.1667, 0.2571, 0.1667, 0.2571, 0.08333, 0.2286, 0.08333, 0.2286, 0.25, 0.2571, 0.25, 0.2571, 0.1667, 0.2286, 0.1667, 0.2286, 0.3333, 0.2571, 0.3333, 0.2571, 0.25, 0.2286, 0.25, 0.2286, 0.4167, 0.2571, 0.4167, 0.2571, 0.3333, 0.2286, 0.3333, 0.2286, 0.5, 0.2571, 0.5, 0.2571, 0.4167, 0.2286, 0.4167, 0.2286, 0.5833, 0.2571, 0.5833, 0.2571, 0.5, 0.2286, 0.5, 0.2286, 0.6667, 0.2571, 0.6667, 0.2571, 0.5833, 0.2286, 0.5833, 0.2286, 0.75, 0.2571, 0.75, 0.2571, 0.6667, 0.2286, 0.6667, 0.2286, 0.8333, 0.2571, 0.8333, 0.2571, 0.75, 0.2286, 0.75, 0.2286, 0.9167, 0.2571, 0.9167, 0.2571, 0.8333, 0.2286, 0.8333, 0.2571, 1.0, 0.2857, 1.0, 0.2857, 0.9167, 0.2571, 0.9167, 0.2571, 0.08333, 0.2857, 0.08333, 0.2857, 0.0, 0.2571, 0.0, 0.2571, 0.1667, 0.2857, 0.1667, 0.2857, 0.08333, 0.2571, 0.08333, 0.2571, 0.25, 0.2857, 0.25, 0.2857, 0.1667, 0.2571, 0.1667, 0.2571, 0.3333, 0.2857, 0.3333, 0.2857, 0.25, 0.2571, 0.25, 0.2571, 0.4167, 0.2857, 0.4167, 0.2857, 0.3333, 0.2571, 0.3333, 0.2571, 0.5, 0.2857, 0.5, 0.2857, 0.4167, 0.2571, 0.4167, 0.2571, 0.5833, 0.2857, 0.5833, 0.2857, 0.5, 0.2571, 0.5, 0.2571, 0.6667, 0.2857, 0.6667, 0.2857, 0.5833, 0.2571, 0.5833, 0.2571, 0.75, 0.2857, 0.75, 0.2857, 0.6667, 0.2571, 0.6667, 0.2571, 0.8333, 0.2857, 0.8333, 0.2857, 0.75, 0.2571, 0.75, 0.2571, 0.9167, 0.2857, 0.9167, 0.2857, 0.8333, 0.2571, 0.8333, 0.2857, 1.0, 0.3143, 1.0, 0.3143, 0.9167, 0.2857, 0.9167, 0.2857, 0.08333, 0.3143, 0.08333, 0.3143, 0.0, 0.2857, 0.0, 0.2857, 0.1667, 0.3143, 0.1667, 0.3143, 0.08333, 0.2857, 0.08333, 0.2857, 0.25, 0.3143, 0.25, 0.3143, 0.1667, 0.2857, 0.1667, 0.2857, 0.3333, 0.3143, 0.3333, 0.3143, 0.25, 0.2857, 0.25, 0.2857, 0.4167, 0.3143, 0.4167, 0.3143, 0.3333, 0.2857, 0.3333, 0.2857, 0.5, 0.3143, 0.5, 0.3143, 0.4167, 0.2857, 0.4167, 0.2857, 0.5833, 0.3143, 0.5833, 0.3143, 0.5, 0.2857, 0.5, 0.2857, 0.6667, 0.3143, 0.6667, 0.3143, 0.5833, 0.2857, 0.5833, 0.2857, 0.75, 0.3143, 0.75, 0.3143, 0.6667, 0.2857, 0.6667, 0.2857, 0.8333, 0.3143, 0.8333, 0.3143, 0.75, 0.2857, 0.75, 0.2857, 0.9167, 0.3143, 0.9167, 0.3143, 0.8333, 0.2857, 0.8333, 0.3143, 1.0, 0.3429, 1.0, 0.3429, 0.9167, 0.3143, 0.9167, 0.3143, 0.08333, 0.3429, 0.08333, 0.3429, 0.0, 0.3143, 0.0, 0.3143, 0.1667, 0.3429, 0.1667, 0.3429, 0.08333, 0.3143, 0.08333, 0.3143, 0.25, 0.3429, 0.25, 0.3429, 0.1667, 0.3143, 0.1667, 0.3143, 0.3333, 0.3429, 0.3333, 0.3429, 0.25, 0.3143, 0.25, 0.3143, 0.4167, 0.3429, 0.4167, 0.3429, 0.3333, 0.3143, 0.3333, 0.3143, 0.5, 0.3429, 0.5, 0.3429, 0.4167, 0.3143, 0.4167, 0.3143, 0.5833, 0.3429, 0.5833, 0.3429, 0.5, 0.3143, 0.5, 0.3143, 0.6667, 0.3429, 0.6667, 0.3429, 0.5833, 0.3143, 0.5833, 0.3143, 0.75, 0.3429, 0.75, 0.3429, 0.6667, 0.3143, 0.6667, 0.3143, 0.8333, 0.3429, 0.8333, 0.3429, 0.75, 0.3143, 0.75, 0.3143, 0.9167, 0.3429, 0.9167, 0.3429, 0.8333, 0.3143, 0.8333, 0.3429, 1.0, 0.3714, 1.0, 0.3714, 0.9167, 0.3429, 0.9167, 0.3429, 0.08333, 0.3714, 0.08333, 0.3714, 0.0, 0.3429, 0.0, 0.3429, 0.1667, 0.3714, 0.1667, 0.3714, 0.08333, 0.3429, 0.08333, 0.3429, 0.25, 0.3714, 0.25, 0.3714, 0.1667, 0.3429, 0.1667, 0.3429, 0.3333, 0.3714, 0.3333, 0.3714, 0.25, 0.3429, 0.25, 0.3429, 0.4167, 0.3714, 0.4167, 0.3714, 0.3333, 0.3429, 0.3333, 0.3429, 0.5, 0.3714, 0.5, 0.3714, 0.4167, 0.3429, 0.4167, 0.3429, 0.5833, 0.3714, 0.5833, 0.3714, 0.5, 0.3429, 0.5, 0.3429, 0.6667, 0.3714, 0.6667, 0.3714, 0.5833, 0.3429, 0.5833, 0.3429, 0.75, 0.3714, 0.75, 0.3714, 0.6667, 0.3429, 0.6667, 0.3429, 0.8333, 0.3714, 0.8333, 0.3714, 0.75, 0.3429, 0.75, 0.3429, 0.9167, 0.3714, 0.9167, 0.3714, 0.8333, 0.3429, 0.8333, 0.3714, 1.0, 0.4, 1.0, 0.4, 0.9167, 0.3714, 0.9167, 0.3714, 0.08333, 0.4, 0.08333, 0.4, 0.0, 0.3714, 0.0, 0.3714, 0.1667, 0.4, 0.1667, 0.4, 0.08333, 0.3714, 0.08333, 0.3714, 0.25, 0.4, 0.25, 0.4, 0.1667, 0.3714, 0.1667, 0.3714, 0.3333, 0.4, 0.3333, 0.4, 0.25, 0.3714, 0.25, 0.3714, 0.4167, 0.4, 0.4167, 0.4, 0.3333, 0.3714, 0.3333, 0.3714, 0.5, 0.4, 0.5, 0.4, 0.4167, 0.3714, 0.4167, 0.3714, 0.5833, 0.4, 0.5833, 0.4, 0.5, 0.3714, 0.5, 0.3714, 0.6667, 0.4, 0.6667, 0.4, 0.5833, 0.3714, 0.5833, 0.3714, 0.75, 0.4, 0.75, 0.4, 0.6667, 0.3714, 0.6667, 0.3714, 0.8333, 0.4, 0.8333, 0.4, 0.75, 0.3714, 0.75, 0.3714, 0.9167, 0.4, 0.9167, 0.4, 0.8333, 0.3714, 0.8333, 0.4, 1.0, 0.4286, 1.0, 0.4286, 0.9167, 0.4, 0.9167, 0.4, 0.08333, 0.4286, 0.08333, 0.4286, 0.0, 0.4, 0.0, 0.4, 0.1667, 0.4286, 0.1667, 0.4286, 0.08333, 0.4, 0.08333, 0.4, 0.25, 0.4286, 0.25, 0.4286, 0.1667, 0.4, 0.1667, 0.4, 0.3333, 0.4286, 0.3333, 0.4286, 0.25, 0.4, 0.25, 0.4, 0.4167, 0.4286, 0.4167, 0.4286, 0.3333, 0.4, 0.3333, 0.4, 0.5, 0.4286, 0.5, 0.4286, 0.4167, 0.4, 0.4167, 0.4, 0.5833, 0.4286, 0.5833, 0.4286, 0.5, 0.4, 0.5, 0.4, 0.6667, 0.4286, 0.6667, 0.4286, 0.5833, 0.4, 0.5833, 0.4, 0.75, 0.4286, 0.75, 0.4286, 0.6667, 0.4, 0.6667, 0.4, 0.8333, 0.4286, 0.8333, 0.4286, 0.75, 0.4, 0.75, 0.4, 0.9167, 0.4286, 0.9167, 0.4286, 0.8333, 0.4, 0.8333, 0.4286, 1.0, 0.4571, 1.0, 0.4571, 0.9167, 0.4286, 0.9167, 0.4286, 0.08333, 0.4571, 0.08333, 0.4571, 0.0, 0.4286, 0.0, 0.4286, 0.1667, 0.4571, 0.1667, 0.4571, 0.08333, 0.4286, 0.08333, 0.4286, 0.25, 0.4571, 0.25, 0.4571, 0.1667, 0.4286, 0.1667, 0.4286, 0.3333, 0.4571, 0.3333, 0.4571, 0.25, 0.4286, 0.25, 0.4286, 0.4167, 0.4571, 0.4167, 0.4571, 0.3333, 0.4286, 0.3333, 0.4286, 0.5, 0.4571, 0.5, 0.4571, 0.4167, 0.4286, 0.4167, 0.4286, 0.5833, 0.4571, 0.5833, 0.4571, 0.5, 0.4286, 0.5, 0.4286, 0.6667, 0.4571, 0.6667, 0.4571, 0.5833, 0.4286, 0.5833, 0.4286, 0.75, 0.4571, 0.75, 0.4571, 0.6667, 0.4286, 0.6667, 0.4286, 0.8333, 0.4571, 0.8333, 0.4571, 0.75, 0.4286, 0.75, 0.4286, 0.9167, 0.4571, 0.9167, 0.4571, 0.8333, 0.4286, 0.8333, 0.4571, 1.0, 0.4857, 1.0, 0.4857, 0.9167, 0.4571, 0.9167, 0.4571, 0.08333, 0.4857, 0.08333, 0.4857, 0.0, 0.4571, 0.0, 0.4571, 0.1667, 0.4857, 0.1667, 0.4857, 0.08333, 0.4571, 0.08333, 0.4571, 0.25, 0.4857, 0.25, 0.4857, 0.1667, 0.4571, 0.1667, 0.4571, 0.3333, 0.4857, 0.3333, 0.4857, 0.25, 0.4571, 0.25, 0.4571, 0.4167, 0.4857, 0.4167, 0.4857, 0.3333, 0.4571, 0.3333, 0.4571, 0.5, 0.4857, 0.5, 0.4857, 0.4167, 0.4571, 0.4167, 0.4571, 0.5833, 0.4857, 0.5833, 0.4857, 0.5, 0.4571, 0.5, 0.4571, 0.6667, 0.4857, 0.6667, 0.4857, 0.5833, 0.4571, 0.5833, 0.4571, 0.75, 0.4857, 0.75, 0.4857, 0.6667, 0.4571, 0.6667, 0.4571, 0.8333, 0.4857, 0.8333, 0.4857, 0.75, 0.4571, 0.75, 0.4571, 0.9167, 0.4857, 0.9167, 0.4857, 0.8333, 0.4571, 0.8333, 0.4857, 1.0, 0.5143, 1.0, 0.5143, 0.9167, 0.4857, 0.9167, 0.4857, 0.08333, 0.5143, 0.08333, 0.5143, 0.0, 0.4857, 0.0, 0.4857, 0.1667, 0.5143, 0.1667, 0.5143, 0.08333, 0.4857, 0.08333, 0.4857, 0.25, 0.5143, 0.25, 0.5143, 0.1667, 0.4857, 0.1667, 0.4857, 0.3333, 0.5143, 0.3333, 0.5143, 0.25, 0.4857, 0.25, 0.4857, 0.4167, 0.5143, 0.4167, 0.5143, 0.3333, 0.4857, 0.3333, 0.4857, 0.5, 0.5143, 0.5, 0.5143, 0.4167, 0.4857, 0.4167, 0.4857, 0.5833, 0.5143, 0.5833, 0.5143, 0.5, 0.4857, 0.5, 0.4857, 0.6667, 0.5143, 0.6667, 0.5143, 0.5833, 0.4857, 0.5833, 0.4857, 0.75, 0.5143, 0.75, 0.5143, 0.6667, 0.4857, 0.6667, 0.4857, 0.8333, 0.5143, 0.8333, 0.5143, 0.75, 0.4857, 0.75, 0.4857, 0.9167, 0.5143, 0.9167, 0.5143, 0.8333, 0.4857, 0.8333, 0.5143, 1.0, 0.5429, 1.0, 0.5429, 0.9167, 0.5143, 0.9167, 0.5143, 0.08333, 0.5429, 0.08333, 0.5429, 0.0, 0.5143, 0.0, 0.5143, 0.1667, 0.5429, 0.1667, 0.5429, 0.08333, 0.5143, 0.08333, 0.5143, 0.25, 0.5429, 0.25, 0.5429, 0.1667, 0.5143, 0.1667, 0.5143, 0.3333, 0.5429, 0.3333, 0.5429, 0.25, 0.5143, 0.25, 0.5143, 0.4167, 0.5429, 0.4167, 0.5429, 0.3333, 0.5143, 0.3333, 0.5143, 0.5, 0.5429, 0.5, 0.5429, 0.4167, 0.5143, 0.4167, 0.5143, 0.5833, 0.5429, 0.5833, 0.5429, 0.5, 0.5143, 0.5, 0.5143, 0.6667, 0.5429, 0.6667, 0.5429, 0.5833, 0.5143, 0.5833, 0.5143, 0.75, 0.5429, 0.75, 0.5429, 0.6667, 0.5143, 0.6667, 0.5143, 0.8333, 0.5429, 0.8333, 0.5429, 0.75, 0.5143, 0.75, 0.5143, 0.9167, 0.5429, 0.9167, 0.5429, 0.8333, 0.5143, 0.8333, 0.5429, 1.0, 0.5714, 1.0, 0.5714, 0.9167, 0.5429, 0.9167, 0.5429, 0.08333, 0.5714, 0.08333, 0.5714, 0.0, 0.5429, 0.0, 0.5429, 0.1667, 0.5714, 0.1667, 0.5714, 0.08333, 0.5429, 0.08333, 0.5429, 0.25, 0.5714, 0.25, 0.5714, 0.1667, 0.5429, 0.1667, 0.5429, 0.3333, 0.5714, 0.3333, 0.5714, 0.25, 0.5429, 0.25, 0.5429, 0.4167, 0.5714, 0.4167, 0.5714, 0.3333, 0.5429, 0.3333, 0.5429, 0.5, 0.5714, 0.5, 0.5714, 0.4167, 0.5429, 0.4167, 0.5429, 0.5833, 0.5714, 0.5833, 0.5714, 0.5, 0.5429, 0.5, 0.5429, 0.6667, 0.5714, 0.6667, 0.5714, 0.5833, 0.5429, 0.5833, 0.5429, 0.75, 0.5714, 0.75, 0.5714, 0.6667, 0.5429, 0.6667, 0.5429, 0.8333, 0.5714, 0.8333, 0.5714, 0.75, 0.5429, 0.75, 0.5429, 0.9167, 0.5714, 0.9167, 0.5714, 0.8333, 0.5429, 0.8333, 0.5714, 1.0, 0.6, 1.0, 0.6, 0.9167, 0.5714, 0.9167, 0.5714, 0.08333, 0.6, 0.08333, 0.6, 0.0, 0.5714, 0.0, 0.5714, 0.1667, 0.6, 0.1667, 0.6, 0.08333, 0.5714, 0.08333, 0.5714, 0.25, 0.6, 0.25, 0.6, 0.1667, 0.5714, 0.1667, 0.5714, 0.3333, 0.6, 0.3333, 0.6, 0.25, 0.5714, 0.25, 0.5714, 0.4167, 0.6, 0.4167, 0.6, 0.3333, 0.5714, 0.3333, 0.5714, 0.5, 0.6, 0.5, 0.6, 0.4167, 0.5714, 0.4167, 0.5714, 0.5833, 0.6, 0.5833, 0.6, 0.5, 0.5714, 0.5, 0.5714, 0.6667, 0.6, 0.6667, 0.6, 0.5833, 0.5714, 0.5833, 0.5714, 0.75, 0.6, 0.75, 0.6, 0.6667, 0.5714, 0.6667, 0.5714, 0.8333, 0.6, 0.8333, 0.6, 0.75, 0.5714, 0.75, 0.5714, 0.9167, 0.6, 0.9167, 0.6, 0.8333, 0.5714, 0.8333, 0.6, 1.0, 0.6286, 1.0, 0.6286, 0.9167, 0.6, 0.9167, 0.6, 0.08333, 0.6286, 0.08333, 0.6286, 0.0, 0.6, 0.0, 0.6, 0.1667, 0.6286, 0.1667, 0.6286, 0.08333, 0.6, 0.08333, 0.6, 0.25, 0.6286, 0.25, 0.6286, 0.1667, 0.6, 0.1667, 0.6, 0.3333, 0.6286, 0.3333, 0.6286, 0.25, 0.6, 0.25, 0.6, 0.4167, 0.6286, 0.4167, 0.6286, 0.3333, 0.6, 0.3333, 0.6, 0.5, 0.6286, 0.5, 0.6286, 0.4167, 0.6, 0.4167, 0.6, 0.5833, 0.6286, 0.5833, 0.6286, 0.5, 0.6, 0.5, 0.6, 0.6667, 0.6286, 0.6667, 0.6286, 0.5833, 0.6, 0.5833, 0.6, 0.75, 0.6286, 0.75, 0.6286, 0.6667, 0.6, 0.6667, 0.6, 0.8333, 0.6286, 0.8333, 0.6286, 0.75, 0.6, 0.75, 0.6, 0.9167, 0.6286, 0.9167, 0.6286, 0.8333, 0.6, 0.8333, 0.6286, 1.0, 0.6571, 1.0, 0.6571, 0.9167, 0.6286, 0.9167, 0.6286, 0.08333, 0.6571, 0.08333, 0.6571, 0.0, 0.6286, 0.0, 0.6286, 0.1667, 0.6571, 0.1667, 0.6571, 0.08333, 0.6286, 0.08333, 0.6286, 0.25, 0.6571, 0.25, 0.6571, 0.1667, 0.6286, 0.1667, 0.6286, 0.3333, 0.6571, 0.3333, 0.6571, 0.25, 0.6286, 0.25, 0.6286, 0.4167, 0.6571, 0.4167, 0.6571, 0.3333, 0.6286, 0.3333, 0.6286, 0.5, 0.6571, 0.5, 0.6571, 0.4167, 0.6286, 0.4167, 0.6286, 0.5833, 0.6571, 0.5833, 0.6571, 0.5, 0.6286, 0.5, 0.6286, 0.6667, 0.6571, 0.6667, 0.6571, 0.5833, 0.6286, 0.5833, 0.6286, 0.75, 0.6571, 0.75, 0.6571, 0.6667, 0.6286, 0.6667, 0.6286, 0.8333, 0.6571, 0.8333, 0.6571, 0.75, 0.6286, 0.75, 0.6286, 0.9167, 0.6571, 0.9167, 0.6571, 0.8333, 0.6286, 0.8333, 0.6571, 1.0, 0.6857, 1.0, 0.6857, 0.9167, 0.6571, 0.9167, 0.6571, 0.08333, 0.6857, 0.08333, 0.6857, 0.0, 0.6571, 0.0, 0.6571, 0.1667, 0.6857, 0.1667, 0.6857, 0.08333, 0.6571, 0.08333, 0.6571, 0.25, 0.6857, 0.25, 0.6857, 0.1667, 0.6571, 0.1667, 0.6571, 0.3333, 0.6857, 0.3333, 0.6857, 0.25, 0.6571, 0.25, 0.6571, 0.4167, 0.6857, 0.4167, 0.6857, 0.3333, 0.6571, 0.3333, 0.6571, 0.5, 0.6857, 0.5, 0.6857, 0.4167, 0.6571, 0.4167, 0.6571, 0.5833, 0.6857, 0.5833, 0.6857, 0.5, 0.6571, 0.5, 0.6571, 0.6667, 0.6857, 0.6667, 0.6857, 0.5833, 0.6571, 0.5833, 0.6571, 0.75, 0.6857, 0.75, 0.6857, 0.6667, 0.6571, 0.6667, 0.6571, 0.8333, 0.6857, 0.8333, 0.6857, 0.75, 0.6571, 0.75, 0.6571, 0.9167, 0.6857, 0.9167, 0.6857, 0.8333, 0.6571, 0.8333, 0.6857, 1.0, 0.7143, 1.0, 0.7143, 0.9167, 0.6857, 0.9167, 0.6857, 0.08333, 0.7143, 0.08333, 0.7143, 0.0, 0.6857, 0.0, 0.6857, 0.1667, 0.7143, 0.1667, 0.7143, 0.08333, 0.6857, 0.08333, 0.6857, 0.25, 0.7143, 0.25, 0.7143, 0.1667, 0.6857, 0.1667, 0.6857, 0.3333, 0.7143, 0.3333, 0.7143, 0.25, 0.6857, 0.25, 0.6857, 0.4167, 0.7143, 0.4167, 0.7143, 0.3333, 0.6857, 0.3333, 0.6857, 0.5, 0.7143, 0.5, 0.7143, 0.4167, 0.6857, 0.4167, 0.6857, 0.5833, 0.7143, 0.5833, 0.7143, 0.5, 0.6857, 0.5, 0.6857, 0.6667, 0.7143, 0.6667, 0.7143, 0.5833, 0.6857, 0.5833, 0.6857, 0.75, 0.7143, 0.75, 0.7143, 0.6667, 0.6857, 0.6667, 0.6857, 0.8333, 0.7143, 0.8333, 0.7143, 0.75, 0.6857, 0.75, 0.6857, 0.9167, 0.7143, 0.9167, 0.7143, 0.8333, 0.6857, 0.8333, 0.7143, 1.0, 0.7429, 1.0, 0.7429, 0.9167, 0.7143, 0.9167, 0.7143, 0.08333, 0.7429, 0.08333, 0.7429, 0.0, 0.7143, 0.0, 0.7143, 0.1667, 0.7429, 0.1667, 0.7429, 0.08333, 0.7143, 0.08333, 0.7143, 0.25, 0.7429, 0.25, 0.7429, 0.1667, 0.7143, 0.1667, 0.7143, 0.3333, 0.7429, 0.3333, 0.7429, 0.25, 0.7143, 0.25, 0.7143, 0.4167, 0.7429, 0.4167, 0.7429, 0.3333, 0.7143, 0.3333, 0.7143, 0.5, 0.7429, 0.5, 0.7429, 0.4167, 0.7143, 0.4167, 0.7143, 0.5833, 0.7429, 0.5833, 0.7429, 0.5, 0.7143, 0.5, 0.7143, 0.6667, 0.7429, 0.6667, 0.7429, 0.5833, 0.7143, 0.5833, 0.7143, 0.75, 0.7429, 0.75, 0.7429, 0.6667, 0.7143, 0.6667, 0.7143, 0.8333, 0.7429, 0.8333, 0.7429, 0.75, 0.7143, 0.75, 0.7143, 0.9167, 0.7429, 0.9167, 0.7429, 0.8333, 0.7143, 0.8333, 0.7429, 1.0, 0.7714, 1.0, 0.7714, 0.9167, 0.7429, 0.9167, 0.7429, 0.08333, 0.7714, 0.08333, 0.7714, 0.0, 0.7429, 0.0, 0.7429, 0.1667, 0.7714, 0.1667, 0.7714, 0.08333, 0.7429, 0.08333, 0.7429, 0.25, 0.7714, 0.25, 0.7714, 0.1667, 0.7429, 0.1667, 0.7429, 0.3333, 0.7714, 0.3333, 0.7714, 0.25, 0.7429, 0.25, 0.7429, 0.4167, 0.7714, 0.4167, 0.7714, 0.3333, 0.7429, 0.3333, 0.7429, 0.5, 0.7714, 0.5, 0.7714, 0.4167, 0.7429, 0.4167, 0.7429, 0.5833, 0.7714, 0.5833, 0.7714, 0.5, 0.7429, 0.5, 0.7429, 0.6667, 0.7714, 0.6667, 0.7714, 0.5833, 0.7429, 0.5833, 0.7429, 0.75, 0.7714, 0.75, 0.7714, 0.6667, 0.7429, 0.6667, 0.7429, 0.8333, 0.7714, 0.8333, 0.7714, 0.75, 0.7429, 0.75, 0.7429, 0.9167, 0.7714, 0.9167, 0.7714, 0.8333, 0.7429, 0.8333, 0.7714, 1.0, 0.8, 1.0, 0.8, 0.9167, 0.7714, 0.9167, 0.7714, 0.08333, 0.8, 0.08333, 0.8, 0.0, 0.7714, 0.0, 0.7714, 0.1667, 0.8, 0.1667, 0.8, 0.08333, 0.7714, 0.08333, 0.7714, 0.25, 0.8, 0.25, 0.8, 0.1667, 0.7714, 0.1667, 0.7714, 0.3333, 0.8, 0.3333, 0.8, 0.25, 0.7714, 0.25, 0.7714, 0.4167, 0.8, 0.4167, 0.8, 0.3333, 0.7714, 0.3333, 0.7714, 0.5, 0.8, 0.5, 0.8, 0.4167, 0.7714, 0.4167, 0.7714, 0.5833, 0.8, 0.5833, 0.8, 0.5, 0.7714, 0.5, 0.7714, 0.6667, 0.8, 0.6667, 0.8, 0.5833, 0.7714, 0.5833, 0.7714, 0.75, 0.8, 0.75, 0.8, 0.6667, 0.7714, 0.6667, 0.7714, 0.8333, 0.8, 0.8333, 0.8, 0.75, 0.7714, 0.75, 0.7714, 0.9167, 0.8, 0.9167, 0.8, 0.8333, 0.7714, 0.8333, 0.8, 1.0, 0.8286, 1.0, 0.8286, 0.9167, 0.8, 0.9167, 0.8, 0.08333, 0.8286, 0.08333, 0.8286, 0.0, 0.8, 0.0, 0.8, 0.1667, 0.8286, 0.1667, 0.8286, 0.08333, 0.8, 0.08333, 0.8, 0.25, 0.8286, 0.25, 0.8286, 0.1667, 0.8, 0.1667, 0.8, 0.3333, 0.8286, 0.3333, 0.8286, 0.25, 0.8, 0.25, 0.8, 0.4167, 0.8286, 0.4167, 0.8286, 0.3333, 0.8, 0.3333, 0.8, 0.5, 0.8286, 0.5, 0.8286, 0.4167, 0.8, 0.4167, 0.8, 0.5833, 0.8286, 0.5833, 0.8286, 0.5, 0.8, 0.5, 0.8, 0.6667, 0.8286, 0.6667, 0.8286, 0.5833, 0.8, 0.5833, 0.8, 0.75, 0.8286, 0.75, 0.8286, 0.6667, 0.8, 0.6667, 0.8, 0.8333, 0.8286, 0.8333, 0.8286, 0.75, 0.8, 0.75, 0.8, 0.9167, 0.8286, 0.9167, 0.8286, 0.8333, 0.8, 0.8333, 0.8286, 1.0, 0.8571, 1.0, 0.8571, 0.9167, 0.8286, 0.9167, 0.8286, 0.08333, 0.8571, 0.08333, 0.8571, 0.0, 0.8286, 0.0, 0.8286, 0.1667, 0.8571, 0.1667, 0.8571, 0.08333, 0.8286, 0.08333, 0.8286, 0.25, 0.8571, 0.25, 0.8571, 0.1667, 0.8286, 0.1667, 0.8286, 0.3333, 0.8571, 0.3333, 0.8571, 0.25, 0.8286, 0.25, 0.8286, 0.4167, 0.8571, 0.4167, 0.8571, 0.3333, 0.8286, 0.3333, 0.8286, 0.5, 0.8571, 0.5, 0.8571, 0.4167, 0.8286, 0.4167, 0.8286, 0.5833, 0.8571, 0.5833, 0.8571, 0.5, 0.8286, 0.5, 0.8286, 0.6667, 0.8571, 0.6667, 0.8571, 0.5833, 0.8286, 0.5833, 0.8286, 0.75, 0.8571, 0.75, 0.8571, 0.6667, 0.8286, 0.6667, 0.8286, 0.8333, 0.8571, 0.8333, 0.8571, 0.75, 0.8286, 0.75, 0.8286, 0.9167, 0.8571, 0.9167, 0.8571, 0.8333, 0.8286, 0.8333, 0.8571, 1.0, 0.8857, 1.0, 0.8857, 0.9167, 0.8571, 0.9167, 0.8571, 0.08333, 0.8857, 0.08333, 0.8857, 0.0, 0.8571, 0.0, 0.8571, 0.1667, 0.8857, 0.1667, 0.8857, 0.08333, 0.8571, 0.08333, 0.8571, 0.25, 0.8857, 0.25, 0.8857, 0.1667, 0.8571, 0.1667, 0.8571, 0.3333, 0.8857, 0.3333, 0.8857, 0.25, 0.8571, 0.25, 0.8571, 0.4167, 0.8857, 0.4167, 0.8857, 0.3333, 0.8571, 0.3333, 0.8571, 0.5, 0.8857, 0.5, 0.8857, 0.4167, 0.8571, 0.4167, 0.8571, 0.5833, 0.8857, 0.5833, 0.8857, 0.5, 0.8571, 0.5, 0.8571, 0.6667, 0.8857, 0.6667, 0.8857, 0.5833, 0.8571, 0.5833, 0.8571, 0.75, 0.8857, 0.75, 0.8857, 0.6667, 0.8571, 0.6667, 0.8571, 0.8333, 0.8857, 0.8333, 0.8857, 0.75, 0.8571, 0.75, 0.8571, 0.9167, 0.8857, 0.9167, 0.8857, 0.8333, 0.8571, 0.8333, 0.8857, 1.0, 0.9143, 1.0, 0.9143, 0.9167, 0.8857, 0.9167, 0.8857, 0.08333, 0.9143, 0.08333, 0.9143, 0.0, 0.8857, 0.0, 0.8857, 0.1667, 0.9143, 0.1667, 0.9143, 0.08333, 0.8857, 0.08333, 0.8857, 0.25, 0.9143, 0.25, 0.9143, 0.1667, 0.8857, 0.1667, 0.8857, 0.3333, 0.9143, 0.3333, 0.9143, 0.25, 0.8857, 0.25, 0.8857, 0.4167, 0.9143, 0.4167, 0.9143, 0.3333, 0.8857, 0.3333, 0.8857, 0.5, 0.9143, 0.5, 0.9143, 0.4167, 0.8857, 0.4167, 0.8857, 0.5833, 0.9143, 0.5833, 0.9143, 0.5, 0.8857, 0.5, 0.8857, 0.6667, 0.9143, 0.6667, 0.9143, 0.5833, 0.8857, 0.5833, 0.8857, 0.75, 0.9143, 0.75, 0.9143, 0.6667, 0.8857, 0.6667, 0.8857, 0.8333, 0.9143, 0.8333, 0.9143, 0.75, 0.8857, 0.75, 0.8857, 0.9167, 0.9143, 0.9167, 0.9143, 0.8333, 0.8857, 0.8333, 0.9143, 1.0, 0.9429, 1.0, 0.9429, 0.9167, 0.9143, 0.9167, 0.9143, 0.08333, 0.9429, 0.08333, 0.9429, 0.0, 0.9143, 0.0, 0.9143, 0.1667, 0.9429, 0.1667, 0.9429, 0.08333, 0.9143, 0.08333, 0.9143, 0.25, 0.9429, 0.25, 0.9429, 0.1667, 0.9143, 0.1667, 0.9143, 0.3333, 0.9429, 0.3333, 0.9429, 0.25, 0.9143, 0.25, 0.9143, 0.4167, 0.9429, 0.4167, 0.9429, 0.3333, 0.9143, 0.3333, 0.9143, 0.5, 0.9429, 0.5, 0.9429, 0.4167, 0.9143, 0.4167, 0.9143, 0.5833, 0.9429, 0.5833, 0.9429, 0.5, 0.9143, 0.5, 0.9143, 0.6667, 0.9429, 0.6667, 0.9429, 0.5833, 0.9143, 0.5833, 0.9143, 0.75, 0.9429, 0.75, 0.9429, 0.6667, 0.9143, 0.6667, 0.9143, 0.8333, 0.9429, 0.8333, 0.9429, 0.75, 0.9143, 0.75, 0.9143, 0.9167, 0.9429, 0.9167, 0.9429, 0.8333, 0.9143, 0.8333, 0.9429, 1.0, 0.9714, 1.0, 0.9714, 0.9167, 0.9429, 0.9167, 0.9429, 0.08333, 0.9714, 0.08333, 0.9714, 0.0, 0.9429, 0.0, 0.9429, 0.1667, 0.9714, 0.1667, 0.9714, 0.08333, 0.9429, 0.08333, 0.9429, 0.25, 0.9714, 0.25, 0.9714, 0.1667, 0.9429, 0.1667, 0.9429, 0.3333, 0.9714, 0.3333, 0.9714, 0.25, 0.9429, 0.25, 0.9429, 0.4167, 0.9714, 0.4167, 0.9714, 0.3333, 0.9429, 0.3333, 0.9429, 0.5, 0.9714, 0.5, 0.9714, 0.4167, 0.9429, 0.4167, 0.9429, 0.5833, 0.9714, 0.5833, 0.9714, 0.5, 0.9429, 0.5, 0.9429, 0.6667, 0.9714, 0.6667, 0.9714, 0.5833, 0.9429, 0.5833, 0.9429, 0.75, 0.9714, 0.75, 0.9714, 0.6667, 0.9429, 0.6667, 0.9429, 0.8333, 0.9714, 0.8333, 0.9714, 0.75, 0.9429, 0.75, 0.9429, 0.9167, 0.9714, 0.9167, 0.9714, 0.8333, 0.9429, 0.8333, 1.0, 0.7386, 1.0, 0.1779, 1.0, 0.139, 1.0, 0.2012, 1.0, 0.272, 1.0, 0.3457, 1.0, 0.4208, 1.0, 0.4962, 1.0, 0.5711, 1.0, 0.6447, 1.0, 0.7154, 1.0, 0.7776, 0.9714, 1.0, 0.9988, 1.0, 0.9988, 0.9167, 0.9714, 0.9167, 0.9714, 0.25, 0.9984, 0.25, 0.9986, 0.1667, 0.9714, 0.1667, 0.9714, 0.3333, 0.9983, 0.3333, 0.9984, 0.25, 0.9714, 0.25, 0.9714, 0.4167, 0.9983, 0.4167, 0.9983, 0.3333, 0.9714, 0.3333, 0.9714, 0.5, 0.9983, 0.5, 0.9983, 0.4167, 0.9714, 0.4167, 0.9714, 0.5833, 0.9984, 0.5833, 0.9983, 0.5, 0.9714, 0.5, 0.9714, 0.6667, 0.9986, 0.6667, 0.9984, 0.5833, 0.9714, 0.5833, 0.9714, 0.75, 0.9987, 0.75, 0.9986, 0.6667, 0.9714, 0.6667, 0.9714, 0.8333, 0.9988, 0.8333, 0.9987, 0.75, 0.9714, 0.75, 0.9714, 0.9167, 0.9988, 0.9167, 0.9988, 0.8333, 0.9714, 0.8333, 0.001198, 1.0, 0.02857, 1.0, 0.02857, 0.9167, 0.001172, 0.9167, 0.9714, 0.1667, 0.9986, 0.1667, 0.9987, 0.08333, 0.9714, 0.08333, 1.0, 0.9375, 1.0, 1.0, 0.9688, 1.0, 0.9688, 0.9375, 0.9688, 0.9375, 0.9688, 1.0, 0.9375, 1.0, 0.9375, 0.9375, 0.9375, 0.9375, 0.9375, 1.0, 0.9062, 1.0, 0.9062, 0.9375, 0.9062, 0.9375, 0.9062, 1.0, 0.875, 1.0, 0.875, 0.9375, 0.875, 0.9375, 0.875, 1.0, 0.8438, 1.0, 0.8438, 0.9375, 0.8438, 0.9375, 0.8438, 1.0, 0.8125, 1.0, 0.8125, 0.9375, 0.8125, 0.9375, 0.8125, 1.0, 0.7812, 1.0, 0.7812, 0.9375, 0.7812, 0.9375, 0.7812, 1.0, 0.75, 1.0, 0.75, 0.9375, 0.75, 0.9375, 0.75, 1.0, 0.7188, 1.0, 0.7188, 0.9375, 0.7188, 0.9375, 0.7188, 1.0, 0.6875, 1.0, 0.6875, 0.9375, 0.6875, 0.9375, 0.6875, 1.0, 0.6562, 1.0, 0.6562, 0.9375, 0.6562, 0.9375, 0.6562, 1.0, 0.625, 1.0, 0.625, 0.9375, 0.625, 0.9375, 0.625, 1.0, 0.5938, 1.0, 0.5937, 0.9375, 0.5937, 0.9375, 0.5938, 1.0, 0.5625, 1.0, 0.5625, 0.9375, 0.5625, 0.9375, 0.5625, 1.0, 0.5312, 1.0, 0.5312, 0.9375, 0.5312, 0.9375, 0.5312, 1.0, 0.5, 1.0, 0.5, 0.9375, 0.5, 0.9375, 0.5, 1.0, 0.4688, 1.0, 0.4688, 0.9375, 0.4688, 0.9375, 0.4688, 1.0, 0.4375, 1.0, 0.4375, 0.9375, 0.4375, 0.9375, 0.4375, 1.0, 0.4062, 1.0, 0.4063, 0.9375, 0.4063, 0.9375, 0.4062, 1.0, 0.375, 1.0, 0.375, 0.9375, 0.375, 0.9375, 0.375, 1.0, 0.3438, 1.0, 0.3438, 0.9375, 0.3438, 0.9375, 0.3438, 1.0, 0.3125, 1.0, 0.3125, 0.9375, 0.3125, 0.9375, 0.3125, 1.0, 0.2812, 1.0, 0.2812, 0.9375, 0.2812, 0.9375, 0.2812, 1.0, 0.25, 1.0, 0.25, 0.9375, 0.25, 0.9375, 0.25, 1.0, 0.2188, 1.0, 0.2188, 0.9375, 0.2188, 0.9375, 0.2188, 1.0, 0.1875, 1.0, 0.1875, 0.9375, 0.1875, 0.9375, 0.1875, 1.0, 0.1562, 1.0, 0.1562, 0.9375, 0.1562, 0.9375, 0.1562, 1.0, 0.125, 1.0, 0.125, 0.9375, 0.125, 0.9375, 0.125, 1.0, 0.09375, 1.0, 0.09375, 0.9375, 0.09375, 0.9375, 0.09375, 1.0, 0.0625, 1.0, 0.0625, 0.9375, 0.875, 1.0, 0.9062, 1.0, 0.9062, 1.0, 0.875, 1.0, 0.0625, 0.9375, 0.0625, 1.0, 0.03125, 1.0, 0.03125, 0.9375, 0.03125, 0.9375, 0.03125, 1.0, 0.0, 1.0, 0.0, 0.9375, 0.75, 0.49, 0.7968, 0.4854, 0.8418, 0.4717, 0.8833, 0.4496, 0.9197, 0.4197, 0.9496, 0.3833, 0.9717, 0.3418, 0.9854, 0.2968, 0.99, 0.25, 0.9854, 0.2032, 0.9717, 0.1582, 0.9496, 0.1167, 0.9197, 0.08029, 0.8833, 0.05045, 0.8418, 0.02827, 0.7968, 0.01461, 0.75, 0.01, 0.7032, 0.01461, 0.6582, 0.02827, 0.6167, 0.05045, 0.5803, 0.08029, 0.5504, 0.1167, 0.5283, 0.1582, 0.5146, 0.2032, 0.51, 0.25, 0.5146, 0.2968, 0.5283, 0.3418, 0.5504, 0.3833, 0.5803, 0.4197, 0.6167, 0.4496, 0.6582, 0.4717, 0.7032, 0.4854, 0.03125, 0.5, 0.03125, 0.75, 0.0, 0.75, 0.0, 0.5, 0.0625, 0.5, 0.0625, 0.75, 0.03125, 0.75, 0.03125, 0.5, 0.09375, 0.5, 0.09375, 0.75, 0.0625, 0.75, 0.0625, 0.5, 0.125, 0.5, 0.125, 0.75, 0.09375, 0.75, 0.09375, 0.5, 0.1562, 0.5, 0.1562, 0.75, 0.125, 0.75, 0.125, 0.5, 0.1875, 0.5, 0.1875, 0.75, 0.1562, 0.75, 0.1562, 0.5, 0.2188, 0.5, 0.2188, 0.75, 0.1875, 0.75, 0.1875, 0.5, 0.25, 0.5, 0.25, 0.75, 0.2188, 0.75, 0.2188, 0.5, 0.2812, 0.5, 0.2812, 0.75, 0.25, 0.75, 0.25, 0.5, 0.3125, 0.5, 0.3125, 0.75, 0.2812, 0.75, 0.2812, 0.5, 0.3438, 0.5, 0.3438, 0.75, 0.3125, 0.75, 0.3125, 0.5, 0.375, 0.5, 0.375, 0.75, 0.3438, 0.75, 0.3438, 0.5, 0.4062, 0.5, 0.4062, 0.75, 0.375, 0.75, 0.375, 0.5, 0.4375, 0.5, 0.4375, 0.75, 0.4062, 0.75, 0.4062, 0.5, 0.4688, 0.5, 0.4687, 0.75, 0.4375, 0.75, 0.4375, 0.5, 0.5, 0.5, 0.5, 0.75, 0.4687, 0.75, 0.4688, 0.5, 0.5312, 0.5, 0.5312, 0.75, 0.5, 0.75, 0.5, 0.5, 0.5625, 0.5, 0.5625, 0.75, 0.5312, 0.75, 0.5312, 0.5, 0.5938, 0.5, 0.5937, 0.75, 0.5625, 0.75, 0.5625, 0.5, 0.625, 0.5, 0.625, 0.75, 0.5937, 0.75, 0.5938, 0.5, 0.6562, 0.5, 0.6562, 0.75, 0.625, 0.75, 0.625, 0.5, 0.6875, 0.5, 0.6875, 0.75, 0.6562, 0.75, 0.6562, 0.5, 0.7188, 0.5, 0.7188, 0.75, 0.6875, 0.75, 0.6875, 0.5, 0.75, 0.5, 0.75, 0.75, 0.7188, 0.75, 0.7188, 0.5, 0.7812, 0.5, 0.7812, 0.75, 0.75, 0.75, 0.75, 0.5, 0.8125, 0.5, 0.8125, 0.75, 0.7812, 0.75, 0.7812, 0.5, 0.8438, 0.5, 0.8438, 0.75, 0.8125, 0.75, 0.8125, 0.5, 0.875, 0.5, 0.875, 0.75, 0.8438, 0.75, 0.8438, 0.5, 0.9062, 0.5, 0.9063, 0.75, 0.875, 0.75, 0.875, 0.5, 0.9375, 0.5, 0.9375, 0.75, 0.9063, 0.75, 0.9062, 0.5, 0.9688, 0.5, 0.9688, 0.75, 0.9375, 0.75, 0.9375, 0.5, 1.0, 0.5, 1.0, 0.75, 0.9688, 0.75, 0.9688, 0.5, 0.2968, 0.4854, 0.25, 0.49, 0.2032, 0.4854, 0.1582, 0.4717, 0.1167, 0.4496, 0.08029, 0.4197, 0.05045, 0.3833, 0.02827, 0.3418, 0.01461, 0.2968, 0.01, 0.25, 0.01461, 0.2032, 0.02827, 0.1582, 0.05045, 0.1167, 0.08029, 0.08029, 0.1167, 0.05045, 0.1582, 0.02827, 0.2032, 0.01461, 0.25, 0.01, 0.2968, 0.01461, 0.3418, 0.02827, 0.3833, 0.05045, 0.4197, 0.08029, 0.4496, 0.1167, 0.4717, 0.1582, 0.4854, 0.2032, 0.49, 0.25, 0.4854, 0.2968, 0.4717, 0.3418, 0.4496, 0.3833, 0.4197, 0.4197, 0.3833, 0.4496, 0.3418, 0.4717, 0.5938, 1.0, 0.625, 1.0, 0.625, 1.0, 0.5938, 1.0, 0.3125, 1.0, 0.3438, 1.0, 0.3438, 1.0, 0.3125, 1.0, 0.03125, 1.0, 0.0625, 1.0, 0.0625, 1.0, 0.03125, 1.0, 0.7188, 1.0, 0.75, 1.0, 0.75, 1.0, 0.7188, 1.0, 0.4375, 1.0, 0.4688, 1.0, 0.4688, 1.0, 0.4375, 1.0, 0.1562, 1.0, 0.1875, 1.0, 0.1875, 1.0, 0.1562, 1.0, 0.8438, 1.0, 0.875, 1.0, 0.875, 1.0, 0.8438, 1.0, 0.5625, 1.0, 0.5938, 1.0, 0.5938, 1.0, 0.5625, 1.0, 0.2812, 1.0, 0.3125, 1.0, 0.3125, 1.0, 0.2812, 1.0, 0.9688, 1.0, 1.0, 1.0, 1.0, 1.0, 0.9688, 1.0, 0.0, 1.0, 0.03125, 1.0, 0.03125, 1.0, 0.0, 1.0, 0.6875, 1.0, 0.7188, 1.0, 0.7188, 1.0, 0.6875, 1.0, 0.4062, 1.0, 0.4375, 1.0, 0.4375, 1.0, 0.4062, 1.0, 0.125, 1.0, 0.1562, 1.0, 0.1562, 1.0, 0.125, 1.0, 0.8125, 1.0, 0.8438, 1.0, 0.8438, 1.0, 0.8125, 1.0, 0.5312, 1.0, 0.5625, 1.0, 0.5625, 1.0, 0.5312, 1.0, 0.25, 1.0, 0.2812, 1.0, 0.2812, 1.0, 0.25, 1.0, 0.9375, 1.0, 0.9688, 1.0, 0.9688, 1.0, 0.9375, 1.0, 0.6562, 1.0, 0.6875, 1.0, 0.6875, 1.0, 0.6562, 1.0, 0.375, 1.0, 0.4062, 1.0, 0.4062, 1.0, 0.375, 1.0, 0.09375, 1.0, 0.125, 1.0, 0.125, 1.0, 0.09375, 1.0, 0.7812, 1.0, 0.8125, 1.0, 0.8125, 1.0, 0.7812, 1.0, 0.5, 1.0, 0.5312, 1.0, 0.5312, 1.0, 0.5, 1.0, 0.2188, 1.0, 0.25, 1.0, 0.25, 1.0, 0.2188, 1.0, 0.9062, 1.0, 0.9375, 1.0, 0.9375, 1.0, 0.9062, 1.0, 0.625, 1.0, 0.6562, 1.0, 0.6562, 1.0, 0.625, 1.0, 0.3438, 1.0, 0.375, 1.0, 0.375, 1.0, 0.3438, 1.0, 0.0625, 1.0, 0.09375, 1.0, 0.09375, 1.0, 0.0625, 1.0, 0.75, 1.0, 0.7812, 1.0, 0.7812, 1.0, 0.75, 1.0, 0.4688, 1.0, 0.5, 1.0, 0.5, 1.0, 0.4688, 1.0, 0.1875, 1.0, 0.2188, 1.0, 0.2188, 1.0, 0.1875, 1.0, 0.03125, 0.75, 0.03125, 0.875, 0.0, 0.875, 0.0, 0.75, 0.0625, 0.75, 0.0625, 0.875, 0.03125, 0.875, 0.03125, 0.75, 0.09375, 0.75, 0.09375, 0.875, 0.0625, 0.875, 0.0625, 0.75, 0.125, 0.75, 0.125, 0.875, 0.09375, 0.875, 0.09375, 0.75, 0.1562, 0.75, 0.1562, 0.875, 0.125, 0.875, 0.125, 0.75, 0.1875, 0.75, 0.1875, 0.875, 0.1562, 0.875, 0.1562, 0.75, 0.2188, 0.75, 0.2188, 0.875, 0.1875, 0.875, 0.1875, 0.75, 0.25, 0.75, 0.25, 0.875, 0.2188, 0.875, 0.2188, 0.75, 0.2812, 0.75, 0.2812, 0.875, 0.25, 0.875, 0.25, 0.75, 0.3125, 0.75, 0.3125, 0.875, 0.2812, 0.875, 0.2812, 0.75, 0.3438, 0.75, 0.3438, 0.875, 0.3125, 0.875, 0.3125, 0.75, 0.375, 0.75, 0.375, 0.875, 0.3438, 0.875, 0.3438, 0.75, 0.4062, 0.75, 0.4063, 0.875, 0.375, 0.875, 0.375, 0.75, 0.4375, 0.75, 0.4375, 0.875, 0.4063, 0.875, 0.4062, 0.75, 0.4687, 0.75, 0.4688, 0.875, 0.4375, 0.875, 0.4375, 0.75, 0.5, 0.75, 0.5, 0.875, 0.4688, 0.875, 0.4687, 0.75, 0.5312, 0.75, 0.5312, 0.875, 0.5, 0.875, 0.5, 0.75, 0.5625, 0.75, 0.5625, 0.875, 0.5312, 0.875, 0.5312, 0.75, 0.5937, 0.75, 0.5937, 0.875, 0.5625, 0.875, 0.5625, 0.75, 0.625, 0.75, 0.625, 0.875, 0.5937, 0.875, 0.5937, 0.75, 0.6562, 0.75, 0.6563, 0.875, 0.625, 0.875, 0.625, 0.75, 0.6875, 0.75, 0.6875, 0.875, 0.6563, 0.875, 0.6562, 0.75, 0.7188, 0.75, 0.7188, 0.875, 0.6875, 0.875, 0.6875, 0.75, 0.75, 0.75, 0.75, 0.875, 0.7188, 0.875, 0.7188, 0.75, 0.7812, 0.75, 0.7812, 0.875, 0.75, 0.875, 0.75, 0.75, 0.8125, 0.75, 0.8125, 0.875, 0.7812, 0.875, 0.7812, 0.75, 0.8438, 0.75, 0.8438, 0.875, 0.8125, 0.875, 0.8125, 0.75, 0.875, 0.75, 0.875, 0.875, 0.8438, 0.875, 0.8438, 0.75, 0.9063, 0.75, 0.9062, 0.875, 0.875, 0.875, 0.875, 0.75, 0.9375, 0.75, 0.9375, 0.875, 0.9062, 0.875, 0.9063, 0.75, 0.9688, 0.75, 0.9687, 0.875, 0.9375, 0.875, 0.9375, 0.75, 1.0, 0.75, 1.0, 0.875, 0.9687, 0.875, 0.9688, 0.75, 0.03125, 0.875, 0.03125, 0.9375, 0.0, 0.9375, 0.0, 0.875, 0.0625, 0.875, 0.0625, 0.9375, 0.03125, 0.9375, 0.03125, 0.875, 0.09375, 0.875, 0.09375, 0.9375, 0.0625, 0.9375, 0.0625, 0.875, 0.125, 0.875, 0.125, 0.9375, 0.09375, 0.9375, 0.09375, 0.875, 0.1562, 0.875, 0.1562, 0.9375, 0.125, 0.9375, 0.125, 0.875, 0.1875, 0.875, 0.1875, 0.9375, 0.1562, 0.9375, 0.1562, 0.875, 0.2188, 0.875, 0.2188, 0.9375, 0.1875, 0.9375, 0.1875, 0.875, 0.25, 0.875, 0.25, 0.9375, 0.2188, 0.9375, 0.2188, 0.875, 0.2812, 0.875, 0.2812, 0.9375, 0.25, 0.9375, 0.25, 0.875, 0.3125, 0.875, 0.3125, 0.9375, 0.2812, 0.9375, 0.2812, 0.875, 0.3438, 0.875, 0.3438, 0.9375, 0.3125, 0.9375, 0.3125, 0.875, 0.375, 0.875, 0.375, 0.9375, 0.3438, 0.9375, 0.3438, 0.875, 0.4063, 0.875, 0.4063, 0.9375, 0.375, 0.9375, 0.375, 0.875, 0.4375, 0.875, 0.4375, 0.9375, 0.4063, 0.9375, 0.4063, 0.875, 0.4688, 0.875, 0.4688, 0.9375, 0.4375, 0.9375, 0.4375, 0.875, 0.5, 0.875, 0.5, 0.9375, 0.4688, 0.9375, 0.4688, 0.875, 0.5312, 0.875, 0.5312, 0.9375, 0.5, 0.9375, 0.5, 0.875, 0.5625, 0.875, 0.5625, 0.9375, 0.5312, 0.9375, 0.5312, 0.875, 0.5937, 0.875, 0.5937, 0.9375, 0.5625, 0.9375, 0.5625, 0.875, 0.625, 0.875, 0.625, 0.9375, 0.5937, 0.9375, 0.5937, 0.875, 0.6563, 0.875, 0.6562, 0.9375, 0.625, 0.9375, 0.625, 0.875, 0.6875, 0.875, 0.6875, 0.9375, 0.6562, 0.9375, 0.6563, 0.875, 0.7188, 0.875, 0.7188, 0.9375, 0.6875, 0.9375, 0.6875, 0.875, 0.75, 0.875, 0.75, 0.9375, 0.7188, 0.9375, 0.7188, 0.875, 0.7812, 0.875, 0.7812, 0.9375, 0.75, 0.9375, 0.75, 0.875, 0.8125, 0.875, 0.8125, 0.9375, 0.7812, 0.9375, 0.7812, 0.875, 0.8438, 0.875, 0.8438, 0.9375, 0.8125, 0.9375, 0.8125, 0.875, 0.875, 0.875, 0.875, 0.9375, 0.8438, 0.9375, 0.8438, 0.875, 0.9062, 0.875, 0.9062, 0.9375, 0.875, 0.9375, 0.875, 0.875, 0.9375, 0.875, 0.9375, 0.9375, 0.9062, 0.9375, 0.9062, 0.875, 0.9687, 0.875, 0.9688, 0.9375, 0.9375, 0.9375, 0.9375, 0.875, 1.0, 0.875, 1.0, 0.9375, 0.9688, 0.9375, 0.9687, 0.875, 0.001198, 1.0, 0.001172, 0.9167, 0.0, 0.9231, 0.0, 0.9936, 0.0, 0.1779, 0.0, 0.139, 0.001278, 0.08333, 0.001198, 0.0, 0.0, 0.139, 0.0, 0.2011, 0.001409, 0.1667, 0.001278, 0.08333, 0.0, 0.2011, 0.0, 0.272, 0.001558, 0.25, 0.001409, 0.1667, 0.0, 0.272, 0.0, 0.3457, 0.001669, 0.3333, 0.001558, 0.25, 0.0, 0.3457, 0.0, 0.4208, 0.00171, 0.4167, 0.001669, 0.3333, 0.0, 0.4208, 0.0, 0.4962, 0.001669, 0.5, 0.00171, 0.4167, 0.0, 0.4962, 0.0, 0.5711, 0.001558, 0.5833, 0.001669, 0.5, 0.0, 0.5711, 0.0, 0.6447, 0.001409, 0.6667, 0.001558, 0.5833, 0.0, 0.6447, 0.0, 0.7154, 0.001278, 0.75, 0.001409, 0.6667, 0.0, 0.7154, 0.0, 0.7776, 0.001198, 0.8333, 0.001278, 0.75, 0.0, 0.7776, 0.0, 0.7386, 0.001172, 0.9167, 0.001198, 0.8333, 0.0, 0.7386, 0.0, 0.7776, 0.0, 0.7154, 0.0, 0.6447, 0.0, 0.5711, 0.0, 0.4962, 0.0, 0.4208, 0.0, 0.3457, 0.0, 0.272, 0.0, 0.2011, 0.0, 0.139, 0.0, 0.1779, 1.0, 0.1779, 1.0, 0.7386, 1.0, 0.8796, 1.0, 0.0, 0.9988, 0.0, 0.9987, 0.08333, 1.0, 0.139, 1.0, 0.1779, 0.9987, 0.08333, 0.9986, 0.1667, 1.0, 0.2012, 1.0, 0.139, 0.9986, 0.1667, 0.9984, 0.25, 1.0, 0.272, 1.0, 0.2012, 0.9984, 0.25, 0.9983, 0.3333, 1.0, 0.3457, 1.0, 0.272, 0.9983, 0.3333, 0.9983, 0.4167, 1.0, 0.4208, 1.0, 0.3457, 0.9983, 0.4167, 0.9983, 0.5, 1.0, 0.4962, 1.0, 0.4208, 0.9983, 0.5, 0.9984, 0.5833, 1.0, 0.5711, 1.0, 0.4962, 0.9984, 0.5833, 0.9986, 0.6667, 1.0, 0.6447, 1.0, 0.5711, 0.9986, 0.6667, 0.9987, 0.75, 1.0, 0.7154, 1.0, 0.6447, 0.9987, 0.75, 0.9988, 0.8333, 1.0, 0.7776, 1.0, 0.7154, 0.9988, 0.8333, 0.9988, 0.9167, 1.0, 0.7386, 1.0, 0.7776, 0.9714, 0.08333, 0.9987, 0.08333, 0.9988, 0.0, 0.9714, 0.0])
me_nurbscurve.use_remesh_fix_poles = True
me_nurbscurve.use_remesh_preserve_attributes = False
me_nurbscurve.use_mirror_vertex_groups = False
me_nurbscurve.update()
arm_armature_001 = bpy.data.armatures.new('Armature.001')  # bones are not reproduced

# ---- objects
ob_bow = bpy.data.objects.new('Bow', me_nurbscurve)
ob_armature = bpy.data.objects.new('Armature', arm_armature_001)

# ---- transforms, parenting, visibility, modifiers, constraints
ob_bow.parent = ob_armature
ob_bow.matrix_parent_inverse = Matrix(((1.0, -0.0, 0.0, -0.01137), (-0.0, 1.0, -0.0, -2.752e-07), (0.0, -0.0, 1.0, -0.7677), (-0.0, 0.0, -0.0, 1.0)))
ob_bow.location = (0.2271, 5.671e-08, 0.7693)
ob_bow.rotation_euler = (1.571, 1.571, 0.0)
ob_bow.lineart.crease_threshold = 0.0
_vg = ob_bow.vertex_groups.new(name='StringBone')
for _i, _w in zip([536, 537, 538, 539, 540, 541, 542, 543, 544, 545, 546, 547, 548, 549, 550, 551, 552, 553, 554, 555, 556, 557, 558, 559, 560, 561, 562, 563, 564, 565, 566, 567, 568, 569, 570, 571, 572, 573, 574, 575, 576, 577, 578, 579, 580, 581, 582, 583, 584, 585, 586, 587, 588, 589, 590, 591, 592, 593, 594, 595, 596, 597, 598, 599], [0.9996, 0.9997, 0.9997, 0.9997, 0.9998, 0.9998, 0.9999, 1.0, 1.0, 1.0, 0.9999, 0.9998, 0.9998, 0.9997, 0.9997, 0.9997, 0.9996, 0.9996, 0.9996, 0.9995, 0.9995, 0.9995, 0.9995, 0.9995, 0.9995, 0.9995, 0.9995, 0.9995, 0.9995, 0.9995, 0.9996, 0.9996, 0.9996, 0.9997, 0.9997, 0.9998, 0.9998, 0.9999, 0.9999, 1.0, 1.0, 1.0, 0.9999, 0.9999, 0.9998, 0.9998, 0.9997, 0.9997, 0.9996, 0.9996, 0.9996, 0.9995, 0.9995, 0.9995, 0.9995, 0.9995, 0.9995, 0.9995, 0.9995, 0.9995, 0.9995, 0.9995, 0.9996, 0.9996]): _vg.add([_i], _w, 'REPLACE')
_vg = ob_bow.vertex_groups.new(name='FrontBone')
_vg = ob_bow.vertex_groups.new(name='TopBone1')
for _i, _w in zip([192, 193, 194, 195, 196, 197, 198, 199, 200, 201, 202, 203], [0.4741, 0.4582, 0.3951, 0.1427, 0.05601, 0.02037, 0.05602, 0.1427, 0.3951, 0.4582, 0.4741, 0.4773]): _vg.add([_i], _w, 'REPLACE')
_vg = ob_bow.vertex_groups.new(name='TopBone2')
for _i, _w in zip([170, 171, 172, 173, 174, 175, 176, 180, 181, 182, 183, 184, 185, 186, 187, 188, 189, 190, 191, 192, 193, 194, 195, 196, 197, 198, 199, 200, 201, 202, 203, 207, 208, 209, 210, 211], [0.007693, 0.02218, 0.0294, 0.03159, 0.02939, 0.02217, 0.007691, 0.5113, 0.5702, 0.8104, 0.8997, 0.9314, 0.9391, 0.9314, 0.8997, 0.8104, 0.5702, 0.5113, 0.5001, 0.496, 0.512, 0.5749, 0.8167, 0.8998, 0.9197, 0.8998, 0.8167, 0.5749, 0.512, 0.496, 0.4929, 0.01049, 0.02395, 0.02795, 0.02395, 0.01049]): _vg.add([_i], _w, 'REPLACE')
_vg = ob_bow.vertex_groups.new(name='TopBone3')
for _i, _w in zip([158, 159, 160, 161, 162, 163, 164, 168, 169, 170, 171, 172, 173, 174, 175, 176, 177, 178, 179, 180, 181, 182, 183, 184, 185, 186, 187, 188, 189, 190, 191], [0.005496, 0.01919, 0.02597, 0.02802, 0.02597, 0.01919, 0.005494, 0.5097, 0.5652, 0.7943, 0.8729, 0.8983, 0.9041, 0.8983, 0.8729, 0.7944, 0.5652, 0.5097, 0.4993, 0.4692, 0.4106, 0.17, 0.08661, 0.05901, 0.05257, 0.059, 0.0866, 0.17, 0.4106, 0.4692, 0.4803]): _vg.add([_i], _w, 'REPLACE')
_vg = ob_bow.vertex_groups.new(name='TopBone4')
for _i, _w in zip([156, 157, 158, 159, 163, 164, 165, 166, 167, 168, 169, 170, 171, 175, 176, 177, 178, 179], [0.467, 0.4033, 0.1477, 0.05477, 0.05477, 0.1477, 0.4033, 0.467, 0.4793, 0.4664, 0.4027, 0.1474, 0.0545, 0.05449, 0.1474, 0.4027, 0.4664, 0.4787]): _vg.add([_i], _w, 'REPLACE')
_vg = ob_bow.vertex_groups.new(name='TopBone5')
for _i, _w in zip([135, 136, 137, 138, 139, 144, 145, 146, 147, 148, 149, 150, 151, 152, 153, 154, 155, 156, 157, 158, 159, 160, 161, 162, 163, 164, 165, 166, 167, 170, 171, 172, 173, 174, 175, 176], [0.01213, 0.02098, 0.02383, 0.02097, 0.01211, 0.4967, 0.513, 0.5763, 0.8199, 0.9037, 0.9238, 0.9037, 0.8199, 0.5763, 0.513, 0.4967, 0.4935, 0.5115, 0.5706, 0.8113, 0.9008, 0.9325, 0.9402, 0.9325, 0.9008, 0.8113, 0.5706, 0.5115, 0.5004, 0.007259, 0.02164, 0.02882, 0.03099, 0.02881, 0.02163, 0.007254]): _vg.add([_i], _w, 'REPLACE')
_vg = ob_bow.vertex_groups.new(name='TopBone6')
for _i, _w in zip([123, 124, 125, 126, 127, 132, 133, 134, 135, 136, 137, 138, 139, 140, 141, 142, 143, 144, 145, 146, 147, 148, 149, 150, 151, 152, 153, 154, 155], [0.01183, 0.02074, 0.02322, 0.02074, 0.01183, 0.5753, 0.8097, 0.8897, 0.9124, 0.9179, 0.9188, 0.9179, 0.9125, 0.8897, 0.8096, 0.5753, 0.5307, 0.4872, 0.4752, 0.4166, 0.174, 0.09124, 0.07148, 0.09122, 0.174, 0.4166, 0.4752, 0.4872, 0.4892]): _vg.add([_i], _w, 'REPLACE')
_vg = ob_bow.vertex_groups.new(name='TopBone7')
for _i, _w in zip([120, 121, 122, 123, 124, 125, 126, 127, 128, 129, 130, 131, 132, 133, 134, 135, 139, 140, 141, 142, 143], [0.4832, 0.4643, 0.399, 0.1467, 0.05917, 0.0258, 0.05916, 0.1467, 0.399, 0.4643, 0.4832, 0.4872, 0.4013, 0.1537, 0.06268, 0.00147, 0.001471, 0.06268, 0.1537, 0.4012, 0.4484]): _vg.add([_i], _w, 'REPLACE')
_vg = ob_bow.vertex_groups.new(name='TopBone8')
for _i, _w in zip([108, 109, 110, 111, 112, 113, 114, 115, 116, 117, 118, 119, 120, 121, 122, 123, 124, 125, 126, 127, 128, 129, 130, 131, 135, 136, 137, 138, 139], [0.4915, 0.4919, 0.4931, 0.4962, 0.4978, 0.4983, 0.4978, 0.4962, 0.4931, 0.4919, 0.4915, 0.4914, 0.4962, 0.5104, 0.569, 0.8046, 0.8851, 0.9045, 0.8852, 0.8046, 0.569, 0.5104, 0.4962, 0.4936, 0.009939, 0.01837, 0.02107, 0.01835, 0.009922]): _vg.add([_i], _w, 'REPLACE')
_vg = ob_bow.vertex_groups.new(name='TopBone9')
for _i, _w in zip([87, 88, 89, 90, 91, 96, 97, 98, 99, 100, 101, 102, 103, 104, 105, 106, 107, 108, 109, 110, 111, 112, 113, 114, 115, 116, 117, 118, 119], [0.005044, 0.01102, 0.0125, 0.01101, 0.00504, 0.9498, 0.9495, 0.9491, 0.9488, 0.9486, 0.9485, 0.9486, 0.9488, 0.9491, 0.9494, 0.9498, 0.9499, 0.4991, 0.4991, 0.4991, 0.4991, 0.4992, 0.4992, 0.4992, 0.4991, 0.4991, 0.4991, 0.4991, 0.4991]): _vg.add([_i], _w, 'REPLACE')
_vg = ob_bow.vertex_groups.new(name='TopBone10')
for _i, _w in zip([84, 85, 86, 87, 88, 89, 90, 91, 92, 93, 94, 95], [0.4777, 0.4617, 0.398, 0.1434, 0.0558, 0.01958, 0.05578, 0.1434, 0.398, 0.4616, 0.4777, 0.4808]): _vg.add([_i], _w, 'REPLACE')
_vg = ob_bow.vertex_groups.new(name='TopBone11')
for _i, _w in zip([63, 64, 65, 66, 72, 73, 74, 75, 76, 77, 78, 79, 80, 81, 82, 83, 84, 85, 86, 87, 88, 89, 90, 91, 92, 93, 94, 95, 99, 100, 101, 102, 103], [0.001496, 0.005818, 0.006725, 0.004422, 0.5147, 0.5754, 0.8203, 0.9114, 0.9437, 0.9517, 0.9437, 0.9113, 0.8202, 0.5754, 0.5147, 0.5031, 0.4983, 0.5148, 0.5788, 0.8257, 0.911, 0.9315, 0.911, 0.8258, 0.5788, 0.5148, 0.4983, 0.495, 0.003564, 0.00978, 0.01171, 0.009763, 0.003546]): _vg.add([_i], _w, 'REPLACE')
_vg = ob_bow.vertex_groups.new(name='TopBone12')
for _i, _w in zip([60, 61, 62, 63, 64, 65, 66, 67, 68, 69, 70, 71, 72, 73, 74, 75, 79, 80, 81, 82, 83], [0.4692, 0.4041, 0.1487, 0.05597, 0.001618, 0.0003966, 0.05394, 0.1452, 0.4019, 0.4683, 0.4847, 0.485, 0.4687, 0.4046, 0.1485, 0.05524, 0.05803, 0.1528, 0.4062, 0.4692, 0.4812]): _vg.add([_i], _w, 'REPLACE')
_vg = ob_bow.vertex_groups.new(name='TopBone13')
for _i, _w in zip([39, 40, 41, 42, 48, 49, 50, 51, 52, 53, 54, 55, 56, 57, 58, 59, 60, 61, 62, 63, 64, 65, 66, 67, 68, 69, 70, 71, 75, 76, 77, 78], [0.0001095, 0.003831, 0.00492, 0.003759, 0.5834, 0.8257, 0.9168, 0.9505, 0.9622, 0.9648, 0.9611, 0.948, 0.9127, 0.8235, 0.5828, 0.5365, 0.5165, 0.5809, 0.8278, 0.9164, 0.9449, 0.9452, 0.9175, 0.8297, 0.5816, 0.5184, 0.5014, 0.5008, 0.003841, 0.008661, 0.009402, 0.006251]): _vg.add([_i], _w, 'REPLACE')
_vg = ob_bow.vertex_groups.new(name='TopBone14')
for _i, _w in zip([36, 37, 38, 39, 43, 44, 45, 46, 47, 48, 49, 50, 56, 57, 58, 59], [0.4691, 0.4037, 0.1473, 0.05469, 0.05467, 0.1473, 0.4037, 0.4691, 0.4819, 0.3999, 0.1506, 0.0565, 0.0565, 0.1506, 0.3999, 0.4481]): _vg.add([_i], _w, 'REPLACE')
_vg = ob_bow.vertex_groups.new(name='TopBone15')
for _i, _w in zip([24, 25, 26, 27, 28, 29, 30, 31, 32, 33, 34, 35, 36, 37, 38, 39, 40, 41, 42, 43, 44, 45, 46, 47, 52, 53, 54], [0.4886, 0.4737, 0.4139, 0.168, 0.08965, 0.0894, 0.1676, 0.4164, 0.4766, 0.4898, 0.4925, 0.4922, 0.515, 0.5746, 0.8166, 0.8997, 0.9273, 0.9344, 0.9293, 0.9035, 0.8186, 0.5752, 0.5152, 0.5037, 0.001709, 0.002736, 0.001779]): _vg.add([_i], _w, 'REPLACE')
_vg = ob_bow.vertex_groups.new(name='TopBone16')
for _i, _w in zip([12, 13, 14, 15, 16, 17, 18, 19, 20, 21, 22, 23, 24, 25, 26, 27, 28, 29, 30, 31, 32, 33, 34, 35], [0.4928, 0.4896, 0.477, 0.4247, 0.2034, 0.2029, 0.4261, 0.4779, 0.49, 0.4929, 0.4935, 0.4935, 0.499, 0.5145, 0.5751, 0.8167, 0.892, 0.8925, 0.8179, 0.5739, 0.5138, 0.4988, 0.4952, 0.4953]): _vg.add([_i], _w, 'REPLACE')
_vg = ob_bow.vertex_groups.new(name='TopBone17')
for _i, _w in zip([0, 1, 2, 3, 4, 5, 6, 7, 8, 9, 10, 11, 12, 13, 14, 15, 16, 17, 18, 19, 20, 21, 22, 23, 605, 606, 607, 608, 609, 610, 611, 612, 613, 614, 615], [0.5004, 0.5142, 0.5736, 0.8165, 0.9037, 0.9236, 0.8988, 0.8123, 0.573, 0.5144, 0.5006, 0.4981, 0.4952, 0.499, 0.5136, 0.5698, 0.792, 0.7929, 0.5696, 0.5148, 0.4997, 0.4954, 0.4943, 0.4942, 0.001331, 0.001917, 0.02838, 0.00317, 0.0542, 0.02119, 0.06048, 0.01829, 0.06279, 0.009591, 0.04661]): _vg.add([_i], _w, 'REPLACE')
_vg = ob_bow.vertex_groups.new(name='TopBone18')
for _i, _w in zip([0, 1, 2, 3, 4, 5, 6, 7, 8, 9, 10, 11, 408, 410, 412, 414, 416, 418, 420, 422, 424, 426, 428, 430, 432, 434, 436, 438, 440, 442, 444, 446, 448, 450, 452, 454, 456, 458, 460, 462, 464, 466, 468, 470, 472, 473, 474, 475, 476, 477, 478, 479, 480, 481, 482, 483, 484, 485, 486, 487, 488, 489, 490, 491, 492, 493, 494, 495, 496, 497, 498, 499, 500, 501, 502, 503, 600, 601, 602, 603, 604, 605, 606, 607, 608, 609, 610, 611, 612, 613, 614, 615, 616, 617, 618, 619, 620, 621, 622, 623], [0.4943, 0.4801, 0.42, 0.1753, 0.08924, 0.06901, 0.0916, 0.1781, 0.4203, 0.4799, 0.494, 0.4967, 0.9942, 0.9946, 0.995, 0.9953, 0.9955, 0.9957, 0.9959, 0.996, 0.996, 0.996, 0.9959, 0.9958, 0.9956, 0.9954, 0.9951, 0.9947, 0.9943, 0.9938, 0.9932, 0.9927, 0.9921, 0.9918, 0.9917, 0.9914, 0.9915, 0.9916, 0.9918, 0.9919, 0.9921, 0.9925, 0.9931, 0.9937, 0.9995, 0.9995, 0.9995, 0.9994, 0.9994, 0.9994, 0.9994, 0.9994, 0.9994, 0.9994, 0.9994, 0.9994, 0.9994, 0.9994, 0.9995, 0.9995, 0.9995, 0.9996, 0.9996, 0.9997, 0.9997, 0.9998, 0.9998, 0.9999, 0.9999, 0.9999, 0.9998, 0.9998, 0.9997, 0.9997, 0.9996, 0.9996, 0.9911, 0.9905, 0.9861, 0.9843, 0.9805, 0.9741, 0.9738, 0.9604, 0.9732, 0.9453, 0.9641, 0.939, 0.9655, 0.9365, 0.9699, 0.9511, 0.9828, 0.9769, 0.9878, 0.9874, 0.9914, 0.9919, 0.9919, 0.9925]): _vg.add([_i], _w, 'REPLACE')
_vg = ob_bow.vertex_groups.new(name='BottomBone1')
for _i, _w in zip([195, 196, 197, 198, 199, 204, 205, 206, 207, 208, 209, 210, 211, 212, 213, 214, 215, 219, 220, 221, 222, 223], [0.008066, 0.02084, 0.02463, 0.02085, 0.008069, 0.4849, 0.4985, 0.5549, 0.7844, 0.8622, 0.8807, 0.8622, 0.7844, 0.5549, 0.4985, 0.4849, 0.4824, 0.01407, 0.0229, 0.02573, 0.02291, 0.01407]): _vg.add([_i], _w, 'REPLACE')
_vg = ob_bow.vertex_groups.new(name='BottomBone2')
for _i, _w in zip([204, 205, 206, 207, 208, 209, 210, 211, 212, 213, 214, 215, 216, 217, 218, 219, 220, 221, 222, 223, 224, 225, 226, 227, 229, 230, 231, 232, 233, 234, 235, 236, 237], [0.4871, 0.4754, 0.4173, 0.1765, 0.09448, 0.07492, 0.09449, 0.1765, 0.4173, 0.4754, 0.4871, 0.489, 0.5742, 0.8061, 0.8853, 0.9073, 0.9124, 0.9131, 0.9124, 0.9073, 0.8853, 0.8061, 0.5742, 0.53, 0.005369, 0.01875, 0.02605, 0.02979, 0.03097, 0.0298, 0.02606, 0.01875, 0.005366]): _vg.add([_i], _w, 'REPLACE')
_vg = ob_bow.vertex_groups.new(name='BottomBone3')
for _i, _w in zip([216, 217, 218, 219, 220, 221, 222, 223, 224, 225, 226, 227, 228, 229, 230, 231, 232, 233, 234, 235, 236, 237, 238, 239, 241, 242, 243, 244, 245, 246, 247, 248, 249], [0.4048, 0.1673, 0.08431, 0.05598, 0.04378, 0.03969, 0.04378, 0.05598, 0.08432, 0.1673, 0.4048, 0.4499, 0.5709, 0.7981, 0.8762, 0.9018, 0.9094, 0.9109, 0.9094, 0.9018, 0.8762, 0.7981, 0.5709, 0.528, 0.004281, 0.01692, 0.02367, 0.02703, 0.02806, 0.02704, 0.02368, 0.01693, 0.004278]): _vg.add([_i], _w, 'REPLACE')
_vg = ob_bow.vertex_groups.new(name='BottomBone4')
for _i, _w in zip([228, 229, 230, 231, 232, 233, 234, 235, 236, 237, 238, 239, 240, 241, 242, 243, 244, 245, 246, 247, 248, 249, 250, 251, 254, 255, 256, 257, 258, 259, 260], [0.4052, 0.1671, 0.08402, 0.0557, 0.04327, 0.0392, 0.04328, 0.0557, 0.08402, 0.1671, 0.4052, 0.4502, 0.5719, 0.7984, 0.8774, 0.9039, 0.9121, 0.9138, 0.912, 0.9039, 0.8774, 0.7984, 0.5719, 0.5289, 0.009878, 0.0202, 0.02482, 0.02617, 0.02483, 0.02021, 0.009881]): _vg.add([_i], _w, 'REPLACE')
_vg = ob_bow.vertex_groups.new(name='BottomBone5')
for _i, _w in zip([240, 241, 242, 243, 244, 245, 246, 247, 248, 249, 250, 251, 252, 253, 254, 255, 256, 257, 258, 259, 260, 261, 262, 263, 268, 269, 270], [0.4018, 0.1617, 0.07989, 0.05271, 0.03849, 0.03478, 0.03851, 0.05272, 0.07989, 0.1617, 0.4018, 0.4479, 0.5086, 0.5627, 0.7935, 0.8744, 0.9014, 0.9077, 0.9014, 0.8744, 0.7935, 0.5627, 0.5086, 0.4987, 0.01116, 0.0162, 0.01117]): _vg.add([_i], _w, 'REPLACE')
_vg = ob_bow.vertex_groups.new(name='BottomBone6')
for _i, _w in zip([252, 253, 254, 255, 256, 257, 258, 259, 260, 261, 262, 263, 264, 265, 266, 267, 268, 269, 270, 271, 272, 273, 274, 275, 280, 281, 282], [0.4678, 0.4068, 0.1603, 0.07464, 0.04895, 0.03833, 0.04898, 0.07466, 0.1603, 0.4068, 0.4678, 0.4795, 0.4907, 0.4924, 0.5025, 0.5557, 0.78, 0.8335, 0.7799, 0.5557, 0.5025, 0.4924, 0.4907, 0.4905, 0.007616, 0.01198, 0.007632]): _vg.add([_i], _w, 'REPLACE')
_vg = ob_bow.vertex_groups.new(name='BottomBone7')
for _i, _w in zip([264, 265, 266, 267, 268, 269, 270, 271, 272, 273, 274, 275, 276, 277, 278, 279, 280, 281, 282, 283, 284, 285, 286, 287, 291, 292, 293, 294, 295], [0.4899, 0.4876, 0.4764, 0.4203, 0.1858, 0.1297, 0.1858, 0.4203, 0.4764, 0.4876, 0.4899, 0.4902, 0.5119, 0.5699, 0.8072, 0.8883, 0.9114, 0.9161, 0.9114, 0.8883, 0.8072, 0.5699, 0.5119, 0.501, 0.006387, 0.0153, 0.01776, 0.01531, 0.006391]): _vg.add([_i], _w, 'REPLACE')
_vg = ob_bow.vertex_groups.new(name='BottomBone8')
for _i, _w in zip([276, 277, 278, 279, 283, 284, 285, 286, 287, 288, 289, 290, 291, 292, 293, 294, 295, 296, 297, 298, 299], [0.4687, 0.4063, 0.1535, 0.0589, 0.05891, 0.1535, 0.4063, 0.4687, 0.4806, 0.4848, 0.4675, 0.401, 0.1469, 0.05869, 0.02465, 0.05869, 0.1469, 0.401, 0.4675, 0.4848, 0.4882]): _vg.add([_i], _w, 'REPLACE')
_vg = ob_bow.vertex_groups.new(name='BottomBone9')
for _i, _w in zip([279, 280, 281, 282, 283, 288, 289, 290, 291, 292, 293, 294, 295, 296, 297, 298, 299, 300, 301, 302, 303, 304, 305, 306, 307, 308, 309, 310, 311, 315, 316, 317, 318], [0.007916, 0.01738, 0.02038, 0.01732, 0.007782, 0.4974, 0.5135, 0.5769, 0.8208, 0.9048, 0.9247, 0.9036, 0.8182, 0.5736, 0.5121, 0.4969, 0.4941, 0.513, 0.5741, 0.8172, 0.9074, 0.9373, 0.9382, 0.9103, 0.822, 0.5751, 0.5131, 0.4984, 0.4984, 0.003444, 0.01241, 0.01432, 0.01015]): _vg.add([_i], _w, 'REPLACE')
_vg = ob_bow.vertex_groups.new(name='BottomBone10')
for _i, _w in zip([300, 301, 302, 303, 304, 305, 306, 307, 308, 309, 310, 311, 312, 313, 314, 315, 316, 317, 318, 319, 320, 321, 322, 323, 329, 330], [0.47, 0.4082, 0.1621, 0.07854, 0.05343, 0.05427, 0.08108, 0.1661, 0.4103, 0.4707, 0.4849, 0.4848, 0.4966, 0.5094, 0.5649, 0.7973, 0.8767, 0.8961, 0.8779, 0.7998, 0.5681, 0.5109, 0.4971, 0.4945, 0.005383, 0.003589]): _vg.add([_i], _w, 'REPLACE')
_vg = ob_bow.vertex_groups.new(name='BottomBone11')
for _i, _w in zip([312, 313, 314, 315, 316, 317, 318, 319, 320, 321, 322, 323, 324, 325, 326, 327, 328, 329, 330, 331, 332, 333, 334, 335], [0.4866, 0.4708, 0.4074, 0.1567, 0.06597, 0.03506, 0.06354, 0.1524, 0.4056, 0.4702, 0.4864, 0.4896, 0.4906, 0.4862, 0.4689, 0.4029, 0.153, 0.07302, 0.07384, 0.1555, 0.4068, 0.4708, 0.487, 0.4909]): _vg.add([_i], _w, 'REPLACE')
_vg = ob_bow.vertex_groups.new(name='BottomBone12')
for _i, _w in zip([316, 317, 318, 324, 325, 326, 327, 328, 329, 330, 331, 332, 333, 334, 335, 336, 337, 338, 339, 340, 341, 342, 343, 344, 345, 346, 347], [0.001462, 0.007699, 0.006155, 0.494, 0.4975, 0.5127, 0.574, 0.815, 0.8923, 0.8911, 0.8118, 0.5724, 0.5124, 0.4975, 0.4941, 0.4943, 0.4979, 0.5128, 0.5724, 0.8074, 0.8654, 0.8092, 0.5752, 0.5141, 0.4983, 0.4944, 0.4936]): _vg.add([_i], _w, 'REPLACE')
_vg = ob_bow.vertex_groups.new(name='BottomBone13')
for _i, _w in zip([336, 337, 338, 339, 340, 341, 342, 343, 344, 345, 346, 347, 348, 349, 350, 351, 352, 353, 354, 355, 356, 357, 358, 359], [0.491, 0.4867, 0.4699, 0.4062, 0.1637, 0.1044, 0.1629, 0.4047, 0.4672, 0.4855, 0.4906, 0.4918, 0.487, 0.4718, 0.4079, 0.1559, 0.06263, 0.01447, 0.01689, 0.0657, 0.157, 0.4096, 0.4725, 0.4872]): _vg.add([_i], _w, 'REPLACE')
_vg = ob_bow.vertex_groups.new(name='BottomBone14')
for _i, _w in zip([341, 348, 349, 350, 351, 352, 353, 354, 355, 356, 357, 358, 359, 360, 361, 362, 363, 364, 365, 366, 367, 368, 369, 370, 371, 375, 376, 377, 378, 379], [0.002004, 0.5057, 0.5202, 0.5819, 0.8268, 0.9143, 0.9426, 0.943, 0.9155, 0.8285, 0.5813, 0.5199, 0.5056, 0.9626, 0.963, 0.9646, 0.9679, 0.9701, 0.971, 0.9712, 0.9704, 0.9684, 0.9651, 0.9634, 0.9628, 0.0001571, 0.0006021, 0.0007839, 0.0006676, 0.0002725]): _vg.add([_i], _w, 'REPLACE')
_vg = ob_bow.vertex_groups.new(name='BottomBone15')
for _i, _w in zip([362, 363, 364, 365, 366, 367, 368, 372, 373, 374, 375, 376, 377, 378, 379, 380, 381, 382, 383], [0.0001246, 0.0008622, 0.001401, 0.001604, 0.001413, 0.0008723, 0.0001279, 0.9513, 0.951, 0.9506, 0.9502, 0.9499, 0.9497, 0.9498, 0.9502, 0.9506, 0.951, 0.9513, 0.9514]): _vg.add([_i], _w, 'REPLACE')
_vg = ob_bow.vertex_groups.new(name='BottomBone16')
for _i, _w in zip([384, 385, 386, 387, 388, 389, 390, 391, 392, 393, 394, 395], [0.5108, 0.571, 0.8138, 0.9008, 0.9306, 0.9377, 0.9306, 0.9007, 0.8138, 0.571, 0.5108, 0.4993]): _vg.add([_i], _w, 'REPLACE')
_vg = ob_bow.vertex_groups.new(name='BottomBone17')
for _i, _w in zip([384, 385, 386, 387, 388, 389, 390, 391, 392, 393, 394, 395, 396, 397, 398, 399, 400, 401, 402, 403, 404, 405, 406, 407, 409, 411, 413, 415, 417, 419, 421, 423, 425, 427, 429, 431, 433, 435, 437, 439, 441, 443, 445, 447, 449, 451, 453, 455, 457, 459, 461, 463, 465, 467, 469, 471, 504, 505, 506, 507, 508, 509, 510, 511, 512, 513, 514, 515, 516, 517, 518, 519, 520, 521, 522, 523, 524, 525, 526, 527, 528, 529, 530, 531, 532, 533, 534, 535, 627, 628, 629, 630, 631, 632, 633, 634, 635, 636, 637, 638, 639, 640, 641, 643], [0.4769, 0.4148, 0.1654, 0.07563, 0.03914, 0.02416, 0.03917, 0.07564, 0.1654, 0.4148, 0.4769, 0.4888, 0.9677, 0.9637, 0.9571, 0.9518, 0.949, 0.9486, 0.9495, 0.9516, 0.9558, 0.9622, 0.9669, 0.9688, 0.06121, 0.06122, 0.06124, 0.06126, 0.06129, 0.06134, 0.0614, 0.06147, 0.06156, 0.06166, 0.06177, 0.0619, 0.06205, 0.06222, 0.0624, 0.06261, 0.06282, 0.06304, 0.06284, 0.06206, 0.06054, 0.05912, 0.05789, 0.05698, 0.05649, 0.05647, 0.05688, 0.05762, 0.05856, 0.05961, 0.06072, 0.0612, 0.06223, 0.06239, 0.0621, 0.06201, 0.06195, 0.06192, 0.06191, 0.06192, 0.06197, 0.06203, 0.06212, 0.06221, 0.06234, 0.06247, 0.06263, 0.06279, 0.06296, 0.06314, 0.06332, 0.06354, 0.06365, 0.06375, 0.06376, 0.06378, 0.06374, 0.06375, 0.06372, 0.06352, 0.06328, 0.06308, 0.06284, 0.0626, 0.005088, 0.008845, 0.04179, 0.03317, 0.06491, 0.0332, 0.07142, 0.03327, 0.06602, 0.01656, 0.06447, 0.02636, 0.05882, 0.01269, 0.03694, 0.005048]): _vg.add([_i], _w, 'REPLACE')
_vg = ob_bow.vertex_groups.new(name='BottomBone18')
for _i, _w in zip([399, 400, 401, 402, 403, 404, 409, 411, 413, 415, 417, 419, 421, 423, 425, 427, 429, 431, 433, 435, 437, 439, 441, 443, 445, 447, 449, 451, 453, 455, 457, 459, 461, 463, 465, 467, 469, 471, 504, 505, 506, 507, 508, 509, 510, 511, 512, 513, 514, 515, 516, 517, 518, 519, 520, 521, 522, 523, 524, 525, 526, 527, 528, 529, 530, 531, 532, 533, 534, 535, 624, 625, 626, 627, 628, 629, 630, 631, 632, 633, 634, 635, 636, 637, 638, 639, 640, 641, 642, 643, 644, 645, 646, 647], [0.003661, 0.005443, 0.004855, 0.00407, 0.003273, 0.00074, 0.936, 0.9359, 0.9359, 0.9358, 0.9358, 0.9357, 0.9357, 0.9356, 0.9355, 0.9354, 0.9353, 0.9352, 0.935, 0.9349, 0.9347, 0.9345, 0.9343, 0.9342, 0.9344, 0.9352, 0.9368, 0.9382, 0.9395, 0.9404, 0.9409, 0.9409, 0.9405, 0.9397, 0.9388, 0.9377, 0.9365, 0.936, 0.935, 0.9348, 0.9351, 0.9352, 0.9352, 0.9352, 0.9352, 0.9352, 0.9352, 0.9351, 0.935, 0.9349, 0.9348, 0.9347, 0.9346, 0.9344, 0.9343, 0.9341, 0.9339, 0.9337, 0.9336, 0.9335, 0.9335, 0.9335, 0.9336, 0.9335, 0.9336, 0.9338, 0.934, 0.9342, 0.9344, 0.9346, 0.9827, 0.9828, 0.976, 0.9721, 0.9701, 0.9534, 0.9576, 0.9338, 0.9575, 0.9269, 0.9574, 0.9324, 0.966, 0.9341, 0.9611, 0.94, 0.9681, 0.9558, 0.976, 0.9721, 0.9838, 0.9826, 0.9845, 0.9853]): _vg.add([_i], _w, 'REPLACE')
_m = ob_bow.modifiers.new('Armature', 'ARMATURE')
_m.object = ob_armature
_m = ob_bow.modifiers.new('Auto Smooth', 'NODES')
_m.node_group = ng_auto_smooth
_gi = [s.identifier for s in ng_auto_smooth.interface.items_tree if s.item_type == 'SOCKET' and s.in_out == 'INPUT']
_m[_gi[1]] = 1.133  # Angle
ob_armature.location = (0.01137, 2.752e-07, 0.7677)
ob_armature.lineart.crease_threshold = 0.0

# ---- collection membership
col_collection.objects.link(ob_bow)
col_collection.objects.link(ob_armature)

# ---- scene / render settings (as saved in the file)
scene.frame_start = 1; scene.frame_end = 250; scene.frame_set(1)
scene.render.engine = 'BLENDER_EEVEE_NEXT'
scene.cycles.use_denoising = False
scene.cycles.samples = 128
scene.cycles.sampling_pattern = 'TABULATED_SOBOL'
scene.cycles.use_adaptive_sampling = False
scene.cycles.use_light_tree = False
scene.view_settings.view_transform = 'Filmic'
bpy.context.view_layer.update()

# ---- added for rendering (the .blend has no active camera and no usable light): camera, sun
cam_auto = bpy.data.cameras.new('AutoCamera')
cam_auto.lens = 50.0
cam_auto.sensor_width = 36.0
cam_auto.clip_end = 1000.0
ob_auto_camera = bpy.data.objects.new('AutoCamera', cam_auto)
scene.collection.objects.link(ob_auto_camera)
ob_auto_camera.location = (1.75981, -1.80075, 1.97077)
ob_auto_camera.rotation_euler = (1.09748, -7.21219e-08, 0.694738)
scene.camera = ob_auto_camera
light_auto_sun = bpy.data.lights.new('AutoSun', 'SUN')
light_auto_sun.energy = 3.0
light_auto_sun.angle = 0.0523599
ob_auto_sun = bpy.data.objects.new('AutoSun', light_auto_sun)
scene.collection.objects.link(ob_auto_sun)
ob_auto_sun.rotation_euler = (0.872665, 0.174533, 0.523599)
bpy.context.view_layer.update()
